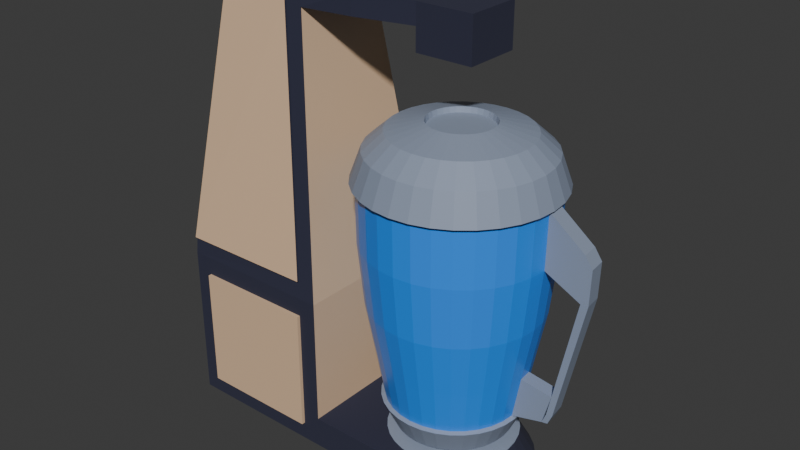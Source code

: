 # Source: mikser.blend  (saved by Blender 4.3.34; exported with 4.5.12 LTS)
import bpy
from mathutils import Matrix  # noqa: F401  (used for matrix-valued properties, if any)

bpy.ops.wm.read_factory_settings(use_empty=True)
scene = bpy.context.scene
scene.name = 'Scene'

# ---- collections
col_collection = bpy.data.collections.new('Collection'); scene.collection.children.link(col_collection)

# ---- materials (node trees are filled in below, after node groups)
mat_material = bpy.data.materials.new('Material')
mat_material.alpha_threshold = 0.0
mat_material.roughness = 0.5
mat_material.line_color = (0.0, 0.0, 0.0, 1.0)
mat_2b2d42 = bpy.data.materials.new('2b2d42')
mat_8d99ae = bpy.data.materials.new('8d99ae')
mat_e3c09d = bpy.data.materials.new('#e3c09d')
mat_298ffe = bpy.data.materials.new('298ffe')

# ---- material node trees
mat_material.use_nodes = True; mat_material.node_tree.nodes.clear()
_N = mat_material.node_tree.nodes; _L = mat_material.node_tree.links
n0 = _N.new('ShaderNodeOutputMaterial'); n0.name = 'Material Output'; n0.location = (300, 300)
n1 = _N.new('ShaderNodeBsdfPrincipled'); n1.name = 'Principled BSDF'; n1.location = (10, 300)
n1.inputs[3].default_value = 1.45
_L.new(n1.outputs[0], n0.inputs[0])
n0.is_active_output = True
mat_2b2d42.use_nodes = True; mat_2b2d42.node_tree.nodes.clear()
_N = mat_2b2d42.node_tree.nodes; _L = mat_2b2d42.node_tree.links
n0 = _N.new('ShaderNodeBsdfPrincipled'); n0.name = 'Principled BSDF'; n0.location = (10, 300)
n0.inputs[0].default_value = (0.02416, 0.02624, 0.05448, 1.0)
n0.inputs[2].default_value = 1.0
n1 = _N.new('ShaderNodeOutputMaterial'); n1.name = 'Material Output'; n1.location = (300, 300)
_L.new(n0.outputs[0], n1.inputs[0])
n1.is_active_output = True
mat_8d99ae.use_nodes = True; mat_8d99ae.node_tree.nodes.clear()
_N = mat_8d99ae.node_tree.nodes; _L = mat_8d99ae.node_tree.links
n0 = _N.new('ShaderNodeBsdfPrincipled'); n0.name = 'Principled BSDF'; n0.location = (10, 300)
n0.inputs[0].default_value = (0.2664, 0.3185, 0.4233, 1.0)
n1 = _N.new('ShaderNodeOutputMaterial'); n1.name = 'Material Output'; n1.location = (300, 300)
_L.new(n0.outputs[0], n1.inputs[0])
n1.is_active_output = True
mat_e3c09d.use_nodes = True; mat_e3c09d.node_tree.nodes.clear()
_N = mat_e3c09d.node_tree.nodes; _L = mat_e3c09d.node_tree.links
n0 = _N.new('ShaderNodeBsdfPrincipled'); n0.name = 'Principled BSDF'; n0.location = (10, 300)
n0.inputs[0].default_value = (0.7681, 0.5271, 0.3372, 1.0)
n1 = _N.new('ShaderNodeOutputMaterial'); n1.name = 'Material Output'; n1.location = (300, 300)
_L.new(n0.outputs[0], n1.inputs[0])
n1.is_active_output = True
mat_298ffe.use_nodes = True; mat_298ffe.node_tree.nodes.clear()
_N = mat_298ffe.node_tree.nodes; _L = mat_298ffe.node_tree.links
n0 = _N.new('ShaderNodeBsdfPrincipled'); n0.name = 'Principled BSDF'; n0.location = (10, 300)
n0.inputs[0].default_value = (0.02217, 0.2747, 0.9911, 1.0)
n0.inputs[2].default_value = 0.3031
n1 = _N.new('ShaderNodeOutputMaterial'); n1.name = 'Material Output'; n1.location = (300, 300)
_L.new(n0.outputs[0], n1.inputs[0])
n1.is_active_output = True

# ---- world
world_world = bpy.data.worlds.new('World'); scene.world = world_world
world_world.use_nodes = True; world_world.node_tree.nodes.clear()
_N = world_world.node_tree.nodes; _L = world_world.node_tree.links
n0 = _N.new('ShaderNodeOutputWorld'); n0.name = 'World Output'; n0.location = (300, 300)
n1 = _N.new('ShaderNodeBackground'); n1.name = 'Background'; n1.location = (10, 300)
n1.inputs[0].default_value = (0.05088, 0.05088, 0.05088, 1.0)
_L.new(n1.outputs[0], n0.inputs[0])
n0.is_active_output = True
world_world.color = (0.05088, 0.05088, 0.05088)
world_world.sun_shadow_jitter_overblur = 0.0

# ---- meshes
me_circle = bpy.data.meshes.new('Circle')
me_circle.from_pydata([(0.0, 1.0, 0.0), (-0.1951, 0.9808, 0.0), (-0.3827, 0.9239, 0.0), (-0.5556, 0.8315, 0.0), (-0.7071, 0.7071, 0.0), (-0.8315, 0.5556, 0.0), (-0.9239, 0.3827, 0.0), (-0.9808, 0.1951, 0.0), (-1.0, 0.0, 0.0), (-0.9808, -0.1951, 0.0), (-0.9239, -0.3827, 0.0), (-0.8315, -0.5556, 0.0), (-0.7071, -0.7071, 0.0), (-0.5556, -0.8315, 0.0), (-0.3827, -0.9239, 0.0), (-0.1951, -0.9808, 0.0), (0.0, -1.0, 0.0), (0.1951, -0.9808, 0.0), (0.3827, -0.9239, 0.0), (0.5556, -0.8315, 0.0), (0.7071, -0.7071, 0.0), (0.8315, -0.5556, 0.0), (0.9239, -0.3827, 0.0), (0.9808, -0.1951, 0.0), (1.0, 0.0, 0.0), (0.9808, 0.1951, 0.0), (0.9239, 0.3827, 0.0), (0.8315, 0.5556, 0.0), (0.7071, 0.7071, 0.0), (0.5556, 0.8315, 0.0), (0.3827, 0.9239, 0.0), (0.1951, 0.9808, 0.0), (-0.1534, 0.7711, 0.3681), (-2.588e-09, 0.7862, 0.3681), (-0.3009, 0.7264, 0.3681), (-0.4368, 0.6537, 0.3681), (-0.5559, 0.5559, 0.3681), (-0.6537, 0.4368, 0.3681), (-0.7264, 0.3009, 0.3681), (-0.7711, 0.1534, 0.3681), (-0.7862, 3.185e-09, 0.3681), (-0.7711, -0.1534, 0.3681), (-0.7264, -0.3009, 0.3681), (-0.6537, -0.4368, 0.3681), (-0.5559, -0.5559, 0.3681), (-0.4368, -0.6537, 0.3681), (-0.3009, -0.7264, 0.3681), (-0.1534, -0.7711, 0.3681), (-2.588e-09, -0.7862, 0.3681), (0.1534, -0.7711, 0.3681), (0.3009, -0.7264, 0.3681), (0.4368, -0.6537, 0.3681), (0.5559, -0.5559, 0.3681), (0.6537, -0.4368, 0.3681), (0.7264, -0.3009, 0.3681), (0.7711, -0.1534, 0.3681), (0.7862, 3.185e-09, 0.3681), (0.7711, 0.1534, 0.3681), (0.7264, 0.3009, 0.3681), (0.6537, 0.4368, 0.3681), (0.5559, 0.5559, 0.3681), (0.4368, 0.6537, 0.3681), (0.3009, 0.7264, 0.3681), (0.1534, 0.7711, 0.3681), (-0.1558, 0.7832, 0.3999), (-3.505e-09, 0.7986, 0.3999), (-0.3056, 0.7378, 0.3999), (-0.4437, 0.664, 0.3999), (-0.5647, 0.5647, 0.3999), (-0.664, 0.4437, 0.3999), (-0.7378, 0.3056, 0.3999), (-0.7832, 0.1558, 0.3999), (-0.7986, 3.47e-09, 0.3999), (-0.7832, -0.1558, 0.3999), (-0.7378, -0.3056, 0.3999), (-0.664, -0.4437, 0.3999), (-0.5647, -0.5647, 0.3999), (-0.4437, -0.664, 0.3999), (-0.3056, -0.7378, 0.3999), (-0.1558, -0.7832, 0.3999), (-3.505e-09, -0.7986, 0.3999), (0.1558, -0.7832, 0.3999), (0.3056, -0.7378, 0.3999), (0.4437, -0.664, 0.3999), (0.5647, -0.5647, 0.3999), (0.664, -0.4437, 0.3999), (0.7378, -0.3056, 0.3999), (0.7832, -0.1558, 0.3999), (0.7986, 3.47e-09, 0.3999), (0.7832, 0.1558, 0.3999), (0.7378, 0.3056, 0.3999), (0.664, 0.4437, 0.3999), (0.5647, 0.5647, 0.3999), (0.4437, 0.664, 0.3999), (0.3056, 0.7378, 0.3999), (0.1558, 0.7832, 0.3999), (-0.09643, 0.4848, 0.4316), (-6.573e-09, 0.4943, 0.4316), (-0.1892, 0.4567, 0.4316), (-0.2746, 0.411, 0.4316), (-0.3495, 0.3495, 0.4316), (-0.411, 0.2746, 0.4316), (-0.4567, 0.1892, 0.4316), (-0.4848, 0.09643, 0.4316), (-0.4943, 4.277e-09, 0.4316), (-0.4848, -0.09643, 0.4316), (-0.4567, -0.1892, 0.4316), (-0.411, -0.2746, 0.4316), (-0.3495, -0.3495, 0.4316), (-0.2746, -0.411, 0.4316), (-0.1892, -0.4567, 0.4316), (-0.09643, -0.4848, 0.4316), (-6.573e-09, -0.4943, 0.4316), (0.09643, -0.4848, 0.4316), (0.1892, -0.4567, 0.4316), (0.2746, -0.411, 0.4316), (0.3495, -0.3495, 0.4316), (0.411, -0.2746, 0.4316), (0.4567, -0.1892, 0.4316), (0.4848, -0.09643, 0.4316), (0.4943, 4.277e-09, 0.4316), (0.4848, 0.09643, 0.4316), (0.4567, 0.1892, 0.4316), (0.411, 0.2746, 0.4316), (0.3495, 0.3495, 0.4316), (0.2746, 0.411, 0.4316), (0.1892, 0.4567, 0.4316), (0.09643, 0.4848, 0.4316), (-0.09643, 0.4848, 0.5119), (-6.414e-09, 0.4943, 0.5119), (-0.1892, 0.4567, 0.5119), (-0.2746, 0.411, 0.5119), (-0.3495, 0.3495, 0.5119), (-0.411, 0.2746, 0.5119), (-0.4567, 0.1892, 0.5119), (-0.4848, 0.09643, 0.5119), (-0.4943, 4.277e-09, 0.5119), (-0.4848, -0.09643, 0.5119), (-0.4567, -0.1892, 0.5119), (-0.411, -0.2746, 0.5119), (-0.3495, -0.3495, 0.5119), (-0.2746, -0.411, 0.5119), (-0.1892, -0.4567, 0.5119), (-0.09643, -0.4848, 0.5119), (-6.414e-09, -0.4943, 0.5119), (0.09643, -0.4848, 0.5119), (0.1892, -0.4567, 0.5119), (0.2746, -0.411, 0.5119), (0.3495, -0.3495, 0.5119), (0.411, -0.2746, 0.5119), (0.4567, -0.1892, 0.5119), (0.4848, -0.09643, 0.5119), (0.4943, 4.277e-09, 0.5119), (0.4848, 0.09643, 0.5119), (0.4567, 0.1892, 0.5119), (0.411, 0.2746, 0.5119), (0.3495, 0.3495, 0.5119), (0.2746, 0.411, 0.5119), (0.1892, 0.4567, 0.5119), (0.09643, 0.4848, 0.5119), (-0.1308, 0.6574, 0.5671), (-5.089e-09, 0.6702, 0.5671), (-0.2565, 0.6192, 0.5671), (-0.3724, 0.5573, 0.5671), (-0.4739, 0.4739, 0.5671), (-0.5573, 0.3724, 0.5671), (-0.6192, 0.2565, 0.5671), (-0.6574, 0.1308, 0.5671), (-0.6702, 9.777e-09, 0.5671), (-0.6574, -0.1308, 0.5671), (-0.6192, -0.2565, 0.5671), (-0.5573, -0.3724, 0.5671), (-0.4739, -0.4739, 0.5671), (-0.3724, -0.5573, 0.5671), (-0.2565, -0.6192, 0.5671), (-0.1308, -0.6574, 0.5671), (-5.089e-09, -0.6702, 0.5671), (0.1308, -0.6574, 0.5671), (0.2565, -0.6192, 0.5671), (0.3724, -0.5573, 0.5671), (0.4739, -0.4739, 0.5671), (0.5573, -0.3724, 0.5671), (0.6192, -0.2565, 0.5671), (0.6574, -0.1308, 0.5671), (0.6702, 9.777e-09, 0.5671), (0.6574, 0.1308, 0.5671), (0.6192, 0.2565, 0.5671), (0.5573, 0.3724, 0.5671), (0.4739, 0.4739, 0.5671), (0.3724, 0.5573, 0.5671), (0.2565, 0.6192, 0.5671), (0.1308, 0.6574, 0.5671), (-0.1605, 0.8067, 0.8918), (-1.442e-08, 0.8225, 0.8918), (-0.3148, 0.7599, 0.8918), (-0.457, 0.6839, 0.8918), (-0.5816, 0.5816, 0.8918), (-0.6839, 0.457, 0.8918), (-0.7599, 0.3148, 0.8918), (-0.8067, 0.1605, 0.8918), (-0.8225, 1.115e-08, 0.8918), (-0.8067, -0.1605, 0.8918), (-0.7599, -0.3148, 0.8918), (-0.6839, -0.457, 0.8918), (-0.5816, -0.5816, 0.8918), (-0.457, -0.6839, 0.8918), (-0.3148, -0.7599, 0.8918), (-0.1605, -0.8067, 0.8918), (-1.442e-08, -0.8225, 0.8918), (0.1605, -0.8067, 0.8918), (0.3148, -0.7599, 0.8918), (0.457, -0.6839, 0.8918), (0.5816, -0.5816, 0.8918), (0.6839, -0.457, 0.8918), (0.7599, -0.3148, 0.8918), (0.8067, -0.1605, 0.8918), (0.8225, 1.115e-08, 0.8918), (0.8067, 0.1605, 0.8918), (0.7599, 0.3148, 0.8918), (0.6839, 0.457, 0.8918), (0.5816, 0.5816, 0.8918), (0.457, 0.6839, 0.8918), (0.3148, 0.7599, 0.8918), (0.1605, 0.8067, 0.8918), (-0.1792, 0.9008, 1.433), (2.148e-08, 0.9184, 1.433), (-0.3515, 0.8485, 1.433), (-0.5103, 0.7636, 1.433), (-0.6494, 0.6494, 1.433), (-0.7636, 0.5103, 1.433), (-0.8485, 0.3515, 1.433), (-0.9008, 0.1792, 1.433), (-0.9184, 1.419e-08, 1.433), (-0.9008, -0.1792, 1.433), (-0.8485, -0.3515, 1.433), (-0.7636, -0.5103, 1.433), (-0.6494, -0.6494, 1.433), (-0.5103, -0.7636, 1.433), (-0.3515, -0.8485, 1.433), (-0.1792, -0.9008, 1.433), (2.148e-08, -0.9184, 1.433), (0.1792, -0.9008, 1.433), (0.3515, -0.8485, 1.433), (0.5103, -0.7636, 1.433), (0.6494, -0.6494, 1.433), (0.7636, -0.5103, 1.433), (0.8485, -0.3515, 1.433), (0.9008, -0.1792, 1.433), (0.9184, 1.419e-08, 1.433), (0.9008, 0.1792, 1.433), (0.8485, 0.3515, 1.433), (0.7636, 0.5103, 1.433), (0.6494, 0.6494, 1.433), (0.5103, 0.7636, 1.433), (0.3515, 0.8485, 1.433), (0.1792, 0.9008, 1.433), (-0.222, 1.116, 3.593), (2.211e-07, 1.138, 3.593), (-0.4354, 1.051, 3.593), (-0.6321, 0.946, 3.593), (-0.8045, 0.8045, 3.593), (-0.946, 0.6321, 3.593), (-1.051, 0.4354, 3.593), (-1.116, 0.222, 3.593), (-1.138, 1.758e-08, 3.593), (-1.116, -0.222, 3.593), (-1.051, -0.4354, 3.593), (-0.946, -0.6321, 3.593), (-0.8045, -0.8045, 3.593), (-0.6321, -0.946, 3.593), (-0.4354, -1.051, 3.593), (-0.222, -1.116, 3.593), (2.211e-07, -1.138, 3.593), (0.222, -1.116, 3.593), (0.4354, -1.051, 3.593), (0.6321, -0.946, 3.593), (0.8045, -0.8045, 3.593), (0.946, -0.6321, 3.593), (1.051, -0.4354, 3.593), (1.116, -0.222, 3.593), (1.138, 1.758e-08, 3.593), (1.116, 0.222, 3.593), (1.051, 0.4354, 3.593), (0.946, 0.6321, 3.593), (0.8045, 0.8045, 3.593), (0.6321, 0.946, 3.593), (0.4354, 1.051, 3.593), (0.222, 1.116, 3.593), (-0.07445, 0.3743, 4.235), (2.192e-07, 0.3816, 4.235), (-0.146, 0.3526, 4.235), (-0.212, 0.3173, 4.235), (-0.2698, 0.2698, 4.235), (-0.3173, 0.212, 4.235), (-0.3526, 0.146, 4.235), (-0.3743, 0.07445, 4.235), (-0.3816, 1.398e-08, 4.235), (-0.3743, -0.07445, 4.235), (-0.3526, -0.146, 4.235), (-0.3173, -0.212, 4.235), (-0.2698, -0.2698, 4.235), (-0.212, -0.3173, 4.235), (-0.146, -0.3526, 4.235), (-0.07445, -0.3743, 4.235), (2.192e-07, -0.3816, 4.235), (0.07445, -0.3743, 4.235), (0.146, -0.3526, 4.235), (0.212, -0.3173, 4.235), (0.2698, -0.2698, 4.235), (0.3173, -0.212, 4.235), (0.3526, -0.146, 4.235), (0.3743, -0.07445, 4.235), (0.3816, 1.398e-08, 4.235), (0.3743, 0.07445, 4.235), (0.3526, 0.146, 4.235), (0.3173, 0.212, 4.235), (0.2698, 0.2698, 4.235), (0.212, 0.3173, 4.235), (0.146, 0.3526, 4.235), (0.07445, 0.3743, 4.235), (-0.9684, 0.4011, 2.132), (-1.04, 0.4307, 2.894), (-0.9358, 0.6253, 2.894), (-0.8715, 0.5823, 2.132), (0.7412, -0.7412, 2.132), (0.7958, -0.7958, 2.894), (0.6253, -0.9358, 2.894), (0.5823, -0.8715, 2.132), (-1.028, 0.2045, 2.132), (-1.104, 0.2196, 2.894), (0.8715, -0.5823, 2.132), (0.9358, -0.6253, 2.894), (-1.048, 1.71e-08, 2.132), (-1.125, 1.829e-08, 2.894), (0.9684, -0.4011, 2.132), (1.04, -0.4307, 2.894), (-1.028, -0.2045, 2.132), (-1.104, -0.2196, 2.894), (1.028, -0.2045, 2.132), (1.104, -0.2196, 2.894), (-0.9684, -0.4011, 2.132), (-1.04, -0.4307, 2.894), (1.048, 1.71e-08, 2.132), (1.125, 1.829e-08, 2.894), (-0.8715, -0.5823, 2.132), (-0.9358, -0.6253, 2.894), (1.028, 0.2045, 2.132), (1.104, 0.2196, 2.894), (-0.7412, -0.7412, 2.132), (-0.7958, -0.7958, 2.894), (0.9684, 0.4011, 2.132), (1.04, 0.4307, 2.894), (-0.5823, -0.8715, 2.132), (-0.6253, -0.9358, 2.894), (0.8715, 0.5823, 2.132), (0.9358, 0.6253, 2.894), (-0.4011, -0.9684, 2.132), (-0.4307, -1.04, 2.894), (-0.2045, 1.028, 2.132), (-0.2196, 1.104, 2.894), (1.557e-07, 1.125, 2.894), (8.533e-08, 1.048, 2.132), (0.7412, 0.7412, 2.132), (0.7958, 0.7958, 2.894), (-0.2045, -1.028, 2.132), (-0.2196, -1.104, 2.894), (-0.4011, 0.9684, 2.132), (-0.4307, 1.04, 2.894), (0.5823, 0.8715, 2.132), (0.6253, 0.9358, 2.894), (8.533e-08, -1.048, 2.132), (1.557e-07, -1.125, 2.894), (-0.5823, 0.8715, 2.132), (-0.6253, 0.9358, 2.894), (0.4011, 0.9684, 2.132), (0.4307, 1.04, 2.894), (0.2045, -1.028, 2.132), (0.2196, -1.104, 2.894), (-0.7412, 0.7412, 2.132), (-0.7958, 0.7958, 2.894), (0.2045, 1.028, 2.132), (0.2196, 1.104, 2.894), (0.4011, -0.9684, 2.132), (0.4307, -1.04, 2.894), (-3.062, -1.0, 0.2332), (-3.264, -0.8324, 2.353), (-3.295, 0.8053, 0.1958), (-3.264, 0.8324, 2.353), (-1.527, -1.0, 0.2332), (-1.54, -0.9735, 2.217), (-1.5, 1.0, 0.2061), (-1.54, 0.9735, 2.217), (0.002323, -1.0, 0.001092), (0.002323, 1.0, 0.001092), (0.002323, -1.0, 0.001092), (0.002323, 1.0, 0.001092), (-1.295, -1.0, 0.399), (-1.295, 1.0, 0.399), (0.002323, -1.0, 0.399), (0.002323, 1.0, 0.399), (-2.886, -0.4552, 5.229), (-2.886, 0.4552, 5.229), (-1.926, 0.5874, 5.365), (-1.926, -0.5874, 5.365), (-2.855, -0.5609, 5.581), (-2.855, 0.5609, 5.581), (0.3591, 0.349, 5.581), (0.3591, -0.349, 5.581), (-1.704, 0.6016, 5.324), (-1.704, -0.6016, 5.324), (0.3591, 0.349, 5.324), (0.3591, -0.349, 5.324), (-0.344, -0.349, 5.581), (-1.063, -0.5186, 5.581), (-1.063, 0.5186, 5.581), (-0.344, 0.349, 5.581), (-0.344, -0.349, 5.324), (-1.063, -0.5186, 5.324), (-1.063, 0.5186, 5.324), (-0.344, 0.349, 5.324), (0.3591, 0.349, 5.046), (0.3591, -0.349, 5.046), (-0.344, 0.349, 5.046), (-0.344, -0.349, 5.046), (0.1696, 0.8526, 0.8699), (0.3327, 0.8031, 0.8699), (0.4829, 0.7228, 0.8699), (0.6147, 0.6147, 0.8699), (0.7228, 0.4829, 0.8699), (0.8031, 0.3327, 0.8699), (0.8526, 0.1696, 0.8699), (0.8693, 1.115e-08, 0.8699), (0.8526, -0.1696, 0.8699), (0.8031, -0.3327, 0.8699), (0.7228, -0.4829, 0.8699), (0.6147, -0.6147, 0.8699), (0.4829, -0.7228, 0.8699), (0.3327, -0.8031, 0.8699), (0.1696, -0.8526, 0.8699), (-1.442e-08, -0.8693, 0.8699), (-0.1696, -0.8526, 0.8699), (-0.3327, -0.8031, 0.8699), (-0.4829, -0.7228, 0.8699), (-0.6147, -0.6147, 0.8699), (-0.7228, -0.4829, 0.8699), (-0.8031, -0.3327, 0.8699), (-0.8526, -0.1696, 0.8699), (-0.8693, 1.115e-08, 0.8699), (-0.8526, 0.1696, 0.8699), (-0.8031, 0.3327, 0.8699), (-0.7228, 0.4829, 0.8699), (-0.6147, 0.6147, 0.8699), (-0.4829, 0.7228, 0.8699), (-0.3327, 0.8031, 0.8699), (-1.442e-08, 0.8693, 0.8699), (-0.1696, 0.8526, 0.8699), (0.1399, 0.7032, 0.5452), (0.2744, 0.6624, 0.5452), (0.3983, 0.5961, 0.5452), (0.507, 0.507, 0.5452), (0.5961, 0.3983, 0.5452), (0.6624, 0.2744, 0.5452), (0.7032, 0.1399, 0.5452), (0.717, 9.777e-09, 0.5452), (0.7032, -0.1399, 0.5452), (0.6624, -0.2744, 0.5452), (0.5961, -0.3983, 0.5452), (0.507, -0.507, 0.5452), (0.3983, -0.5961, 0.5452), (0.2744, -0.6624, 0.5452), (0.1399, -0.7032, 0.5452), (-5.089e-09, -0.717, 0.5452), (-0.1399, -0.7032, 0.5452), (-0.2744, -0.6624, 0.5452), (-0.3983, -0.5961, 0.5452), (-0.507, -0.507, 0.5452), (-0.5961, -0.3983, 0.5452), (-0.6624, -0.2744, 0.5452), (-0.7032, -0.1399, 0.5452), (-0.717, 9.777e-09, 0.5452), (-0.7032, 0.1399, 0.5452), (-0.6624, 0.2744, 0.5452), (-0.5961, 0.3983, 0.5452), (-0.507, 0.507, 0.5452), (-0.3983, 0.5961, 0.5452), (-0.2744, 0.6624, 0.5452), (-5.089e-09, 0.717, 0.5452), (-0.1399, 0.7032, 0.5452), (-0.2342, 1.177, 3.616), (2.208e-07, 1.2, 3.616), (-0.4593, 1.109, 3.616), (-0.6668, 0.998, 3.616), (-0.8487, 0.8487, 3.616), (-0.998, 0.6668, 3.616), (-1.109, 0.4593, 3.616), (-1.177, 0.2342, 3.616), (-1.2, 1.693e-08, 3.616), (-1.177, -0.2342, 3.616), (-1.109, -0.4593, 3.616), (-0.998, -0.6668, 3.616), (-0.8487, -0.8487, 3.616), (-0.6668, -0.998, 3.616), (-0.4593, -1.109, 3.616), (-0.2342, -1.177, 3.616), (2.208e-07, -1.2, 3.616), (0.2342, -1.177, 3.616), (0.4593, -1.109, 3.616), (0.6668, -0.998, 3.616), (0.8487, -0.8487, 3.616), (0.998, -0.6668, 3.616), (1.109, -0.4593, 3.616), (1.177, -0.2342, 3.616), (1.2, 1.693e-08, 3.616), (1.177, 0.2342, 3.616), (1.109, 0.4593, 3.616), (0.998, 0.6668, 3.616), (0.8487, 0.8487, 3.616), (0.6668, 0.998, 3.616), (0.4593, 1.109, 3.616), (0.2342, 1.177, 3.616), (-0.07752, 0.3897, 4.3), (2.192e-07, 0.3974, 4.3), (-0.1521, 0.3671, 4.3), (-0.2208, 0.3304, 4.3), (-0.281, 0.281, 4.3), (-0.3304, 0.2208, 4.3), (-0.3671, 0.1521, 4.3), (-0.3897, 0.07752, 4.3), (-0.3974, 1.383e-08, 4.3), (-0.3897, -0.07752, 4.3), (-0.3671, -0.1521, 4.3), (-0.3304, -0.2208, 4.3), (-0.281, -0.281, 4.3), (-0.2208, -0.3304, 4.3), (-0.1521, -0.3671, 4.3), (-0.07752, -0.3897, 4.3), (2.192e-07, -0.3974, 4.3), (0.07752, -0.3897, 4.3), (0.1521, -0.3671, 4.3), (0.2208, -0.3304, 4.3), (0.281, -0.281, 4.3), (0.3304, -0.2208, 4.3), (0.3671, -0.1521, 4.3), (0.3897, -0.07752, 4.3), (0.3974, 1.383e-08, 4.3), (0.3897, 0.07752, 4.3), (0.3671, 0.1521, 4.3), (0.3304, 0.2208, 4.3), (0.281, 0.281, 4.3), (0.2208, 0.3304, 4.3), (0.1521, 0.3671, 4.3), (0.07752, 0.3897, 4.3), (-0.2087, 1.049, 3.976), (-0.1621, 0.8151, 4.191), (2.013e-07, 0.8311, 4.191), (2.025e-07, 1.07, 3.976), (-0.4094, 0.9884, 3.976), (-0.3181, 0.7678, 4.191), (-0.5944, 0.8896, 3.976), (-0.4617, 0.691, 4.191), (-0.7565, 0.7565, 3.976), (-0.5877, 0.5877, 4.191), (-0.8896, 0.5944, 3.976), (-0.691, 0.4617, 4.191), (-0.9884, 0.4094, 3.976), (-0.7678, 0.3181, 4.191), (-1.049, 0.2087, 3.976), (-0.8151, 0.1621, 4.191), (-1.07, 1.525e-08, 3.976), (-0.8311, 1.456e-08, 4.191), (-1.049, -0.2087, 3.976), (-0.8151, -0.1621, 4.191), (-0.9884, -0.4094, 3.976), (-0.7678, -0.3181, 4.191), (-0.8896, -0.5944, 3.976), (-0.691, -0.4617, 4.191), (-0.7565, -0.7565, 3.976), (-0.5877, -0.5877, 4.191), (-0.5944, -0.8896, 3.976), (-0.4617, -0.691, 4.191), (-0.4094, -0.9884, 3.976), (-0.3181, -0.7678, 4.191), (-0.2087, -1.049, 3.976), (-0.1621, -0.8151, 4.191), (2.025e-07, -1.07, 3.976), (2.014e-07, -0.8311, 4.191), (0.2087, -1.049, 3.976), (0.1621, -0.8151, 4.191), (0.4094, -0.9884, 3.976), (0.3181, -0.7678, 4.191), (0.5944, -0.8896, 3.976), (0.4617, -0.691, 4.191), (0.7565, -0.7565, 3.976), (0.5877, -0.5877, 4.191), (0.8896, -0.5944, 3.976), (0.691, -0.4617, 4.191), (0.9884, -0.4094, 3.976), (0.7678, -0.3181, 4.191), (1.049, -0.2087, 3.976), (0.8151, -0.1621, 4.191), (1.07, 1.558e-08, 3.976), (0.8311, 1.468e-08, 4.191), (1.049, 0.2087, 3.976), (0.8151, 0.1621, 4.191), (0.9884, 0.4094, 3.976), (0.7678, 0.3181, 4.191), (0.8896, 0.5944, 3.976), (0.691, 0.4617, 4.191), (0.7565, 0.7565, 3.976), (0.5877, 0.5877, 4.191), (0.5944, 0.8896, 3.976), (0.4617, 0.691, 4.191), (0.4094, 0.9884, 3.976), (0.3181, 0.7678, 4.191), (0.2087, 1.049, 3.976), (0.1621, 0.8151, 4.191), (1.546, 0.2643, 3.217), (1.568, 0.04238, 3.217), (1.556, 0.04238, 2.635), (1.534, 0.2619, 2.635), (1.637, 0.2733, 3.072), (1.659, 0.05134, 3.072), (1.647, 0.05134, 2.634), (1.625, 0.2709, 2.634), (1.179, 0.1971, 0.9591), (1.195, 0.03666, 0.9591), (1.28, 0.2156, 1.343), (1.298, 0.03829, 1.343), (1.246, 0.03748, 1.084), (1.243, 0.2678, 0.962), (1.265, 0.0482, 0.962), (1.349, 0.03911, 1.601), (1.401, 0.03993, 1.86), (1.453, 0.04074, 2.118), (1.504, 0.04156, 2.377), (1.571, 0.2704, 2.376), (1.516, 0.27, 2.118), (1.461, 0.2696, 1.86), (1.407, 0.2691, 1.602), (1.352, 0.2687, 1.344), (1.298, 0.2682, 1.087), (1.32, 0.04865, 1.087), (1.374, 0.0491, 1.344), (1.429, 0.04954, 1.602), (1.483, 0.04999, 1.86), (1.538, 0.05044, 2.118), (1.592, 0.05089, 2.376), (1.483, 0.2527, 2.377), (1.433, 0.2434, 2.118), (1.382, 0.2342, 1.86), (1.331, 0.2249, 1.601), (1.23, 0.2064, 1.084), (-3.062, -1.0, 1.769), (-3.295, 0.8053, 1.806), (-1.5, 1.0, 1.796), (-1.527, -1.0, 1.769), (-2.855, -0.5609, 5.581), (-2.855, 0.5609, 5.581), (-1.734, 0.5609, 5.581), (-1.734, -0.5609, 5.581), (-3.281, -0.9867, 2.218), (-2.869, -0.5742, 5.364), (-2.869, 0.5742, 5.364), (-3.281, 0.9867, 2.218), (-3.217, -0.8324, 2.347), (-2.84, -0.4552, 5.223), (-2.84, 0.4552, 5.223), (-3.217, 0.8324, 2.347), (-3.281, -1.015, 2.222), (-2.869, -0.6022, 5.367), (-1.54, -1.002, 2.22), (-1.926, -0.6153, 5.369), (-2.869, 0.606, 5.368), (-3.281, 1.018, 2.223), (-1.54, 1.005, 2.221), (-1.926, 0.6191, 5.369), (-3.295, -0.8053, 0.1958), (-3.295, -0.8053, 1.806), (-1.295, -1.0, 2.001), (-1.295, -1.0, 0.001092), (-3.09, 1.0, 0.2061), (-3.295, -1.0, 0.001092), (-3.295, -1.0, 2.001), (-3.09, 1.0, 1.796), (-3.295, 1.0, 2.001), (-3.295, 1.0, 0.001092), (-1.295, 1.0, 2.001), (-1.295, 1.0, 0.001092), (-3.062, -1.045, 0.2332), (-3.062, -1.045, 1.769), (-1.527, -1.045, 1.769), (-1.527, -1.045, 0.2332), (-3.34, 0.8053, 0.1958), (-3.34, -0.8053, 0.1958), (-3.34, -0.8053, 1.806), (-3.34, 0.8053, 1.806), (-3.09, 1.045, 1.796), (-3.09, 1.045, 0.2061), (-1.5, 1.045, 0.2061), (-1.5, 1.045, 1.796)], [], [(1, 0, 31, 30, 29, 28, 27, 26, 25, 24, 23, 22, 21, 20, 19, 18, 17, 16, 15, 14, 13, 12, 11, 10, 9, 8, 7, 6, 5, 4, 3, 2), (57, 58, 90, 89), (30, 31, 63, 62), (17, 18, 50, 49), (4, 5, 37, 36), (31, 0, 33, 63), (18, 19, 51, 50), (5, 6, 38, 37), (19, 20, 52, 51), (6, 7, 39, 38), (20, 21, 53, 52), (7, 8, 40, 39), (21, 22, 54, 53), (8, 9, 41, 40), (22, 23, 55, 54), (9, 10, 42, 41), (23, 24, 56, 55), (10, 11, 43, 42), (24, 25, 57, 56), (11, 12, 44, 43), (25, 26, 58, 57), (12, 13, 45, 44), (26, 27, 59, 58), (13, 14, 46, 45), (0, 1, 32, 33), (27, 28, 60, 59), (14, 15, 47, 46), (1, 2, 34, 32), (28, 29, 61, 60), (15, 16, 48, 47), (2, 3, 35, 34), (29, 30, 62, 61), (16, 17, 49, 48), (3, 4, 36, 35), (64, 66, 98, 96), (44, 45, 77, 76), (58, 59, 91, 90), (45, 46, 78, 77), (33, 32, 64, 65), (59, 60, 92, 91), (46, 47, 79, 78), (32, 34, 66, 64), (60, 61, 93, 92), (47, 48, 80, 79), (34, 35, 67, 66), (61, 62, 94, 93), (48, 49, 81, 80), (35, 36, 68, 67), (62, 63, 95, 94), (49, 50, 82, 81), (36, 37, 69, 68), (63, 33, 65, 95), (50, 51, 83, 82), (37, 38, 70, 69), (51, 52, 84, 83), (38, 39, 71, 70), (52, 53, 85, 84), (39, 40, 72, 71), (53, 54, 86, 85), (40, 41, 73, 72), (54, 55, 87, 86), (41, 42, 74, 73), (55, 56, 88, 87), (42, 43, 75, 74), (56, 57, 89, 88), (43, 44, 76, 75), (100, 101, 133, 132), (92, 93, 125, 124), (79, 80, 112, 111), (66, 67, 99, 98), (93, 94, 126, 125), (80, 81, 113, 112), (67, 68, 100, 99), (94, 95, 127, 126), (81, 82, 114, 113), (68, 69, 101, 100), (95, 65, 97, 127), (82, 83, 115, 114), (69, 70, 102, 101), (83, 84, 116, 115), (70, 71, 103, 102), (84, 85, 117, 116), (71, 72, 104, 103), (85, 86, 118, 117), (72, 73, 105, 104), (86, 87, 119, 118), (73, 74, 106, 105), (87, 88, 120, 119), (74, 75, 107, 106), (88, 89, 121, 120), (75, 76, 108, 107), (89, 90, 122, 121), (76, 77, 109, 108), (90, 91, 123, 122), (77, 78, 110, 109), (65, 64, 96, 97), (91, 92, 124, 123), (78, 79, 111, 110), (135, 136, 168, 167), (127, 97, 129, 159), (114, 115, 147, 146), (101, 102, 134, 133), (115, 116, 148, 147), (102, 103, 135, 134), (116, 117, 149, 148), (103, 104, 136, 135), (117, 118, 150, 149), (104, 105, 137, 136), (118, 119, 151, 150), (105, 106, 138, 137), (119, 120, 152, 151), (106, 107, 139, 138), (120, 121, 153, 152), (107, 108, 140, 139), (121, 122, 154, 153), (108, 109, 141, 140), (122, 123, 155, 154), (109, 110, 142, 141), (97, 96, 128, 129), (123, 124, 156, 155), (110, 111, 143, 142), (96, 98, 130, 128), (124, 125, 157, 156), (111, 112, 144, 143), (98, 99, 131, 130), (125, 126, 158, 157), (112, 113, 145, 144), (99, 100, 132, 131), (126, 127, 159, 158), (113, 114, 146, 145), (218, 217, 430, 429), (149, 150, 182, 181), (136, 137, 169, 168), (150, 151, 183, 182), (137, 138, 170, 169), (151, 152, 184, 183), (138, 139, 171, 170), (152, 153, 185, 184), (139, 140, 172, 171), (153, 154, 186, 185), (140, 141, 173, 172), (154, 155, 187, 186), (141, 142, 174, 173), (129, 128, 160, 161), (155, 156, 188, 187), (142, 143, 175, 174), (128, 130, 162, 160), (156, 157, 189, 188), (143, 144, 176, 175), (130, 131, 163, 162), (157, 158, 190, 189), (144, 145, 177, 176), (131, 132, 164, 163), (158, 159, 191, 190), (145, 146, 178, 177), (132, 133, 165, 164), (159, 129, 161, 191), (146, 147, 179, 178), (133, 134, 166, 165), (147, 148, 180, 179), (134, 135, 167, 166), (148, 149, 181, 180), (205, 206, 238, 237), (170, 171, 476, 477), (217, 216, 431, 430), (169, 170, 477, 478), (216, 215, 432, 431), (168, 169, 478, 479), (215, 214, 433, 432), (167, 168, 479, 480), (214, 213, 434, 433), (166, 167, 480, 481), (213, 212, 435, 434), (165, 166, 481, 482), (191, 161, 486, 456), (212, 211, 436, 435), (164, 165, 482, 483), (190, 191, 456, 457), (211, 210, 437, 436), (163, 164, 483, 484), (189, 190, 457, 458), (210, 209, 438, 437), (162, 163, 484, 485), (188, 189, 458, 459), (209, 208, 439, 438), (160, 162, 485, 487), (187, 188, 459, 460), (208, 207, 440, 439), (161, 160, 487, 486), (186, 187, 460, 461), (207, 206, 441, 440), (185, 186, 461, 462), (206, 205, 442, 441), (184, 185, 462, 463), (322, 321, 262, 261), (193, 192, 224, 225), (219, 220, 252, 251), (206, 207, 239, 238), (192, 194, 226, 224), (220, 221, 253, 252), (207, 208, 240, 239), (194, 195, 227, 226), (221, 222, 254, 253), (208, 209, 241, 240), (195, 196, 228, 227), (222, 223, 255, 254), (209, 210, 242, 241), (196, 197, 229, 228), (223, 193, 225, 255), (210, 211, 243, 242), (197, 198, 230, 229), (211, 212, 244, 243), (198, 199, 231, 230), (212, 213, 245, 244), (199, 200, 232, 231), (213, 214, 246, 245), (200, 201, 233, 232), (214, 215, 247, 246), (201, 202, 234, 233), (215, 216, 248, 247), (202, 203, 235, 234), (216, 217, 624, 625), (203, 204, 236, 235), (217, 218, 250, 249), (204, 205, 237, 236), (218, 219, 251, 250), (464, 463, 431, 432), (326, 325, 276, 275), (321, 329, 263, 262), (325, 331, 277, 276), (329, 333, 264, 263), (331, 335, 278, 277), (333, 337, 265, 264), (335, 339, 279, 278), (337, 341, 266, 265), (339, 343, 280, 279), (341, 345, 267, 266), (281, 280, 617, 616), (345, 349, 268, 267), (347, 351, 282, 281), (349, 353, 269, 268), (351, 355, 283, 282), (353, 357, 270, 269), (360, 359, 256, 257), (355, 363, 284, 283), (357, 365, 271, 270), (359, 367, 258, 256), (363, 369, 285, 284), (365, 371, 272, 271), (367, 373, 259, 258), (369, 375, 286, 285), (371, 377, 273, 272), (373, 379, 260, 259), (375, 381, 287, 286), (377, 383, 274, 273), (379, 322, 261, 260), (381, 360, 257, 287), (383, 326, 275, 274), (478, 477, 445, 446), (465, 464, 432, 433), (479, 478, 446, 447), (466, 465, 433, 434), (480, 479, 447, 448), (467, 466, 434, 435), (481, 480, 448, 449), (468, 467, 435, 436), (482, 481, 449, 450), (469, 468, 436, 437), (456, 486, 454, 424), (483, 482, 450, 451), (470, 469, 437, 438), (457, 456, 424, 425), (484, 483, 451, 452), (471, 470, 438, 439), (458, 457, 425, 426), (485, 484, 452, 453), (472, 471, 439, 440), (459, 458, 426, 427), (487, 485, 453, 455), (473, 472, 440, 441), (460, 459, 427, 428), (486, 487, 455, 454), (474, 473, 441, 442), (461, 460, 428, 429), (475, 474, 442, 443), (462, 461, 429, 430), (476, 475, 443, 444), (463, 462, 430, 431), (477, 476, 444, 445), (271, 272, 504, 503), (292, 291, 523, 524), (318, 317, 549, 550), (270, 271, 503, 502), (291, 290, 522, 523), (317, 316, 548, 549), (269, 270, 502, 501), (290, 288, 520, 522), (316, 315, 547, 548), (268, 269, 501, 500), (288, 289, 521, 520), (315, 314, 546, 547), (267, 268, 500, 499), (314, 313, 545, 546), (266, 267, 499, 498), (313, 312, 544, 545), (265, 266, 498, 497), (312, 311, 543, 544), (264, 265, 497, 496), (311, 310, 542, 543), (263, 264, 496, 495), (310, 309, 541, 542), (262, 263, 495, 494), (309, 308, 540, 541), (261, 262, 494, 493), (287, 257, 489, 519), (308, 307, 539, 540), (260, 261, 493, 492), (286, 287, 519, 518), (307, 306, 538, 539), (259, 260, 492, 491), (242, 243, 327, 382), (382, 327, 326, 383), (255, 225, 361, 380), (380, 361, 360, 381), (228, 229, 323, 378), (378, 323, 322, 379), (241, 242, 382, 376), (376, 382, 383, 377), (254, 255, 380, 374), (374, 380, 381, 375), (227, 228, 378, 372), (372, 378, 379, 373), (240, 241, 376, 370), (370, 376, 377, 371), (253, 254, 374, 368), (368, 374, 375, 369), (226, 227, 372, 366), (366, 372, 373, 367), (239, 240, 370, 364), (364, 370, 371, 365), (252, 253, 368, 362), (362, 368, 369, 363), (224, 226, 366, 358), (358, 366, 367, 359), (238, 239, 364, 356), (356, 364, 365, 357), (251, 252, 362, 354), (354, 362, 363, 355), (225, 224, 358, 361), (361, 358, 359, 360), (237, 238, 356, 352), (352, 356, 357, 353), (250, 251, 354, 350), (350, 354, 355, 351), (236, 237, 352, 348), (348, 352, 353, 349), (249, 250, 350, 346), (346, 350, 351, 347), (235, 236, 348, 344), (344, 348, 349, 345), (248, 249, 346, 342), (342, 346, 347, 343), (234, 235, 344, 340), (340, 344, 345, 341), (247, 248, 342, 338), (338, 342, 343, 339), (233, 234, 340, 336), (336, 340, 341, 337), (246, 247, 338, 334), (334, 338, 339, 335), (232, 233, 336, 332), (332, 336, 337, 333), (245, 246, 334, 330), (330, 334, 335, 331), (231, 232, 332, 328), (328, 332, 333, 329), (244, 245, 330, 324), (324, 330, 331, 325), (230, 231, 328, 320), (320, 328, 329, 321), (243, 244, 324, 327), (327, 324, 325, 326), (229, 230, 320, 323), (323, 320, 321, 322), (652, 384, 688, 689), (390, 680, 697, 698), (687, 686, 678, 679), (677, 653, 695, 694), (685, 687, 679, 681), (400, 401, 666, 665), (394, 398, 396, 679), (392, 393, 395, 394), (396, 398, 399, 397), (687, 397, 399, 395), (393, 399, 398, 392), (656, 659, 404), (661, 660, 668, 669), (391, 663, 673, 674), (678, 686, 658, 659), (658, 405, 404, 659), (658, 657, 405), (414, 658, 659, 413), (657, 656, 404, 405), (406, 407, 411, 410), (419, 410, 420, 422), (659, 658, 408, 409), (413, 659, 409, 417), (415, 406, 410, 419), (658, 414, 418, 408), (414, 415, 419, 418), (407, 412, 416, 411), (412, 413, 417, 416), (409, 408, 418, 417), (417, 418, 419, 416), (423, 422, 420, 421), (410, 411, 421, 420), (411, 416, 423, 421), (416, 419, 422, 423), (412, 415, 414, 413), (406, 415, 412, 407), (285, 286, 518, 517), (306, 305, 537, 538), (258, 259, 491, 490), (284, 285, 517, 516), (305, 304, 536, 537), (256, 258, 490, 488), (283, 284, 516, 515), (304, 303, 535, 536), (257, 256, 488, 489), (282, 283, 515, 514), (303, 302, 534, 535), (281, 282, 514, 513), (302, 301, 533, 534), (280, 281, 513, 512), (301, 300, 532, 533), (279, 280, 512, 511), (300, 299, 531, 532), (278, 279, 511, 510), (299, 298, 530, 531), (277, 278, 510, 509), (298, 297, 529, 530), (276, 277, 509, 508), (297, 296, 528, 529), (275, 276, 508, 507), (296, 295, 527, 528), (274, 275, 507, 506), (295, 294, 526, 527), (273, 274, 506, 505), (294, 293, 525, 526), (289, 319, 551, 521), (272, 273, 505, 504), (293, 292, 524, 525), (319, 318, 550, 551), (571, 573, 530, 529), (577, 579, 533, 532), (599, 601, 544, 543), (573, 575, 531, 530), (601, 603, 545, 544), (499, 500, 576, 574), (603, 605, 546, 545), (575, 577, 532, 531), (605, 607, 547, 546), (579, 581, 534, 533), (607, 609, 548, 547), (581, 583, 535, 534), (553, 557, 522, 520), (609, 611, 549, 548), (583, 585, 536, 535), (615, 554, 521, 551), (611, 613, 550, 549), (585, 587, 537, 536), (559, 561, 524, 523), (613, 615, 551, 550), (587, 589, 538, 537), (561, 563, 525, 524), (589, 591, 539, 538), (563, 565, 526, 525), (557, 559, 523, 522), (591, 593, 540, 539), (565, 567, 527, 526), (593, 595, 541, 540), (567, 569, 528, 527), (595, 597, 542, 541), (569, 571, 529, 528), (597, 599, 543, 542), (513, 514, 604, 602), (500, 501, 578, 576), (514, 515, 606, 604), (501, 502, 580, 578), (489, 488, 552, 555), (515, 516, 608, 606), (502, 503, 582, 580), (488, 490, 556, 552), (516, 517, 610, 608), (503, 504, 584, 582), (490, 491, 558, 556), (517, 518, 612, 610), (504, 505, 586, 584), (491, 492, 560, 558), (518, 519, 614, 612), (505, 506, 588, 586), (492, 493, 562, 560), (519, 489, 555, 614), (506, 507, 590, 588), (493, 494, 564, 562), (507, 508, 592, 590), (494, 495, 566, 564), (508, 509, 594, 592), (495, 496, 568, 566), (509, 510, 596, 594), (496, 497, 570, 568), (510, 511, 598, 596), (497, 498, 572, 570), (511, 512, 600, 598), (498, 499, 574, 572), (512, 513, 602, 600), (553, 554, 555, 552), (557, 553, 552, 556), (559, 557, 556, 558), (561, 559, 558, 560), (563, 561, 560, 562), (565, 563, 562, 564), (567, 565, 564, 566), (569, 567, 566, 568), (571, 569, 568, 570), (573, 571, 570, 572), (575, 573, 572, 574), (577, 575, 574, 576), (579, 577, 576, 578), (581, 579, 578, 580), (583, 581, 580, 582), (585, 583, 582, 584), (587, 585, 584, 586), (589, 587, 586, 588), (591, 589, 588, 590), (593, 591, 590, 592), (595, 593, 592, 594), (597, 595, 594, 596), (599, 597, 596, 598), (601, 599, 598, 600), (603, 601, 600, 602), (605, 603, 602, 604), (607, 605, 604, 606), (609, 607, 606, 608), (611, 609, 608, 610), (613, 611, 610, 612), (615, 613, 612, 614), (554, 615, 614, 555), (554, 553, 520, 521), (171, 172, 475, 476), (219, 218, 429, 428), (192, 193, 454, 455), (172, 173, 474, 475), (220, 219, 428, 427), (194, 192, 455, 453), (173, 174, 473, 474), (221, 220, 427, 426), (195, 194, 453, 452), (174, 175, 472, 473), (222, 221, 426, 425), (196, 195, 452, 451), (175, 176, 471, 472), (223, 222, 425, 424), (197, 196, 451, 450), (176, 177, 470, 471), (193, 223, 424, 454), (198, 197, 450, 449), (177, 178, 469, 470), (199, 198, 449, 448), (178, 179, 468, 469), (200, 199, 448, 447), (179, 180, 467, 468), (201, 200, 447, 446), (180, 181, 466, 467), (202, 201, 446, 445), (181, 182, 465, 466), (203, 202, 445, 444), (182, 183, 464, 465), (204, 203, 444, 443), (183, 184, 463, 464), (205, 204, 443, 442), (628, 651, 624, 625), (347, 281, 616, 619), (343, 347, 619, 618), (280, 343, 618, 617), (622, 623, 620, 621), (617, 618, 622, 621), (619, 616, 620, 623), (616, 617, 621, 620), (625, 624, 626, 627), (248, 216, 625, 627), (249, 248, 627, 626), (217, 249, 626, 624), (625, 624, 629, 630), (651, 640, 629, 624), (641, 628, 625, 630), (640, 641, 630, 629), (623, 622, 646, 635), (635, 646, 645, 636), (636, 645, 644, 637), (637, 644, 643, 638), (638, 643, 642, 639), (639, 642, 641, 640), (622, 618, 634, 646), (646, 634, 633, 645), (645, 633, 632, 644), (644, 632, 631, 643), (643, 631, 627, 642), (642, 627, 628, 641), (619, 623, 635, 647), (647, 635, 636, 648), (648, 636, 637, 649), (649, 637, 638, 650), (650, 638, 639, 626), (626, 639, 640, 651), (618, 619, 647, 634), (634, 647, 648, 633), (633, 648, 649, 632), (632, 649, 650, 631), (631, 650, 626, 627), (627, 626, 651, 628), (660, 663, 684, 682), (663, 391, 686, 684), (389, 660, 682, 678), (662, 661, 656, 657), (402, 662, 657, 658), (661, 403, 659, 656), (403, 389, 678, 659), (391, 402, 658, 686), (400, 385, 660, 661), (387, 401, 662, 663), (385, 387, 663, 660), (401, 400, 661, 662), (667, 664, 665, 666), (401, 387, 667, 666), (387, 385, 664, 667), (385, 400, 665, 664), (668, 670, 671, 669), (389, 403, 671, 670), (660, 389, 670, 668), (403, 661, 669, 671), (674, 673, 672, 675), (662, 402, 675, 672), (663, 662, 672, 673), (402, 391, 674, 675), (384, 652, 682, 681), (655, 388, 679, 678), (388, 384, 681, 679), (652, 655, 678, 682), (676, 386, 685, 681), (677, 676, 681, 682), (653, 677, 682, 684), (386, 653, 684, 685), (683, 680, 685, 684), (680, 390, 687, 685), (654, 683, 684, 686), (390, 654, 686, 687), (693, 694, 695, 692), (697, 696, 699, 698), (691, 690, 689, 688), (653, 386, 692, 695), (683, 654, 699, 696), (388, 655, 690, 691), (386, 676, 693, 692), (654, 390, 698, 699), (384, 388, 691, 688), (676, 677, 694, 693), (680, 683, 696, 697), (655, 652, 689, 690), (393, 392, 679, 687), (288, 290, 291, 292, 293, 294, 295, 296, 297, 298, 299, 300, 301, 302, 303, 304, 305, 306, 307, 308, 309, 310, 311, 312, 313, 314, 315, 316, 317, 318, 319, 289)])
me_circle.polygons.foreach_set('material_index', [1, 2, 1, 1, 1, 1, 1, 1, 1, 1, 1, 1, 1, 1, 1, 1, 1, 1, 1, 1, 1, 1, 1, 1, 1, 1, 1, 1, 1, 1, 1, 1, 1, 1, 2, 2, 2, 2, 2, 2, 2, 2, 2, 2, 2, 2, 2, 2, 2, 2, 2, 2, 2, 2, 2, 2, 2, 2, 2, 2, 2, 2, 2, 2, 2, 2, 1, 2, 2, 2, 2, 2, 2, 2, 2, 2, 2, 2, 2, 2, 2, 2, 2, 2, 2, 2, 2, 2, 2, 2, 2, 2, 2, 2, 2, 2, 2, 2, 2, 1, 1, 1, 1, 1, 1, 1, 1, 1, 1, 1, 1, 1, 1, 1, 1, 1, 1, 1, 1, 1, 1, 1, 1, 1, 1, 1, 1, 1, 1, 1, 2, 2, 2, 2, 2, 2, 2, 2, 2, 2, 2, 2, 2, 2, 2, 2, 2, 2, 2, 2, 2, 2, 2, 2, 2, 2, 2, 2, 2, 2, 2, 2, 4, 2, 2, 2, 2, 2, 2, 2, 2, 2, 2, 2, 2, 2, 2, 2, 2, 2, 2, 2, 2, 2, 2, 2, 2, 2, 2, 2, 2, 2, 2, 2, 4, 4, 4, 4, 4, 4, 4, 4, 4, 4, 4, 4, 4, 4, 4, 4, 4, 4, 4, 4, 4, 4, 4, 4, 4, 4, 4, 2, 4, 4, 4, 4, 2, 4, 4, 4, 4, 4, 4, 4, 4, 4, 4, 2, 4, 4, 4, 4, 4, 4, 4, 4, 4, 4, 4, 4, 4, 4, 4, 4, 4, 4, 4, 4, 2, 2, 2, 2, 2, 2, 2, 2, 2, 2, 2, 2, 2, 2, 2, 2, 2, 2, 2, 2, 2, 2, 2, 2, 2, 2, 2, 2, 2, 2, 2, 2, 2, 2, 2, 2, 2, 2, 2, 2, 2, 2, 2, 2, 2, 2, 2, 2, 2, 2, 2, 2, 2, 2, 2, 2, 2, 2, 2, 2, 2, 2, 4, 4, 4, 4, 4, 4, 4, 4, 4, 4, 4, 4, 4, 4, 4, 4, 4, 4, 4, 4, 4, 4, 4, 4, 4, 4, 4, 4, 4, 4, 4, 4, 4, 4, 4, 4, 4, 4, 4, 4, 4, 4, 4, 4, 4, 4, 4, 4, 4, 4, 4, 4, 4, 4, 4, 4, 4, 4, 4, 4, 4, 4, 4, 4, 3, 3, 3, 3, 1, 1, 1, 0, 1, 1, 1, 0, 3, 1, 3, 1, 0, 1, 0, 1, 1, 0, 1, 1, 1, 1, 1, 1, 1, 1, 3, 1, 1, 1, 1, 1, 2, 2, 2, 2, 2, 2, 2, 2, 2, 2, 2, 2, 2, 2, 2, 2, 2, 2, 2, 2, 2, 2, 2, 2, 2, 2, 2, 2, 2, 2, 2, 2, 2, 2, 2, 2, 2, 2, 2, 2, 2, 2, 2, 2, 2, 2, 2, 2, 2, 2, 2, 2, 2, 2, 2, 2, 2, 2, 2, 2, 2, 2, 2, 2, 2, 2, 2, 2, 2, 2, 2, 2, 2, 2, 2, 2, 2, 2, 2, 2, 2, 2, 2, 2, 2, 2, 2, 2, 2, 2, 2, 2, 2, 2, 2, 2, 2, 2, 2, 2, 2, 2, 2, 2, 2, 2, 2, 2, 2, 2, 2, 2, 2, 2, 2, 2, 2, 2, 2, 2, 2, 2, 2, 2, 2, 2, 2, 2, 2, 2, 2, 2, 2, 2, 2, 2, 2, 2, 2, 2, 2, 2, 2, 2, 2, 2, 2, 2, 2, 2, 2, 2, 2, 2, 2, 2, 2, 2, 2, 2, 2, 2, 2, 2, 2, 2, 2, 2, 2, 2, 2, 2, 2, 2, 2, 2, 2, 2, 2, 2, 2, 2, 2, 2, 2, 2, 2, 2, 2, 2, 2, 2, 2, 2, 2, 2, 2, 2, 2, 2, 2, 1, 1, 1, 1, 1, 1, 1, 1, 3, 3, 1, 1, 3, 3, 1, 3, 3, 1, 1, 1, 3, 1, 3, 1, 1, 1, 1, 1, 1, 1, 1, 1, 1, 1, 1, 1, 3, 3, 3, 3, 3, 3, 3, 3, 3, 3, 3, 3, 1, 2])
_uv = me_circle.uv_layers.new(name='UVMap')
_uv.uv.foreach_set('vector', [0.0, 0.0, 0.0, 0.0, 0.0, 0.0, 0.0, 0.0, 0.0, 0.0, 0.0, 0.0, 0.0, 0.0, 0.0, 0.0, 0.0, 0.0, 0.0, 0.0, 0.0, 0.0, 0.0, 0.0, 0.0, 0.0, 0.0, 0.0, 0.0, 0.0, 0.0, 0.0, 0.0, 0.0, 0.0, 0.0, 0.0, 0.0, 0.0, 0.0, 0.0, 0.0, 0.0, 0.0, 0.0, 0.0, 0.0, 0.0, 0.0, 0.0, 0.0, 0.0, 0.0, 0.0, 0.0, 0.0, 0.0, 0.0, 0.0, 0.0, 0.0, 0.0, 0.0, 0.0, 0.0, 0.0, 0.0, 0.0, 0.0, 0.0, 0.0, 0.0, 0.0, 0.0, 0.0, 0.0, 0.0, 0.0, 0.0, 0.0, 0.0, 0.0, 0.0, 0.0, 0.0, 0.0, 0.0, 0.0, 0.0, 0.0, 0.0, 0.0, 0.0, 0.0, 0.0, 0.0, 0.0, 0.0, 0.0, 0.0, 0.0, 0.0, 0.0, 0.0, 0.0, 0.0, 0.0, 0.0, 0.0, 0.0, 0.0, 0.0, 0.0, 0.0, 0.0, 0.0, 0.0, 0.0, 0.0, 0.0, 0.0, 0.0, 0.0, 0.0, 0.0, 0.0, 0.0, 0.0, 0.0, 0.0, 0.0, 0.0, 0.0, 0.0, 0.0, 0.0, 0.0, 0.0, 0.0, 0.0, 0.0, 0.0, 0.0, 0.0, 0.0, 0.0, 0.0, 0.0, 0.0, 0.0, 0.0, 0.0, 0.0, 0.0, 0.0, 0.0, 0.0, 0.0, 0.0, 0.0, 0.0, 0.0, 0.0, 0.0, 0.0, 0.0, 0.0, 0.0, 0.0, 0.0, 0.0, 0.0, 0.0, 0.0, 0.0, 0.0, 0.0, 0.0, 0.0, 0.0, 0.0, 0.0, 0.0, 0.0, 0.0, 0.0, 0.0, 0.0, 0.0, 0.0, 0.0, 0.0, 0.0, 0.0, 0.0, 0.0, 0.0, 0.0, 0.0, 0.0, 0.0, 0.0, 0.0, 0.0, 0.0, 0.0, 0.0, 0.0, 0.0, 0.0, 0.0, 0.0, 0.0, 0.0, 0.0, 0.0, 0.0, 0.0, 0.0, 0.0, 0.0, 0.0, 0.0, 0.0, 0.0, 0.0, 0.0, 0.0, 0.0, 0.0, 0.0, 0.0, 0.0, 0.0, 0.0, 0.0, 0.0, 0.0, 0.0, 0.0, 0.0, 0.0, 0.0, 0.0, 0.0, 0.0, 0.0, 0.0, 0.0, 0.0, 0.0, 0.0, 0.0, 0.0, 0.0, 0.0, 0.0, 0.0, 0.0, 0.0, 0.0, 0.0, 0.0, 0.0, 0.0, 0.0, 0.0, 0.0, 0.0, 0.0, 0.0, 0.0, 0.0, 0.0, 0.0, 0.0, 0.0, 0.0, 0.0, 0.0, 0.0, 0.0, 0.0, 0.0, 0.0, 0.0, 0.0, 0.0, 0.0, 0.0, 0.0, 0.0, 0.0, 0.0, 0.0, 0.0, 0.0, 0.0, 0.0, 0.0, 0.0, 0.0, 0.0, 0.0, 0.0, 0.0, 0.0, 0.0, 0.0, 0.0, 0.0, 0.0, 0.0, 0.0, 0.0, 0.0, 0.0, 0.0, 0.0, 0.0, 0.0, 0.0, 0.0, 0.0, 0.0, 0.0, 0.0, 0.0, 0.0, 0.0, 0.0, 0.0, 0.0, 0.0, 0.0, 0.0, 0.0, 0.0, 0.0, 0.0, 0.0, 0.0, 0.0, 0.0, 0.0, 0.0, 0.0, 0.0, 0.0, 0.0, 0.0, 0.0, 0.0, 0.0, 0.0, 0.0, 0.0, 0.0, 0.0, 0.0, 0.0, 0.0, 0.0, 0.0, 0.0, 0.0, 0.0, 0.0, 0.0, 0.0, 0.0, 0.0, 0.0, 0.0, 0.0, 0.0, 0.0, 0.0, 0.0, 0.0, 0.0, 0.0, 0.0, 0.0, 0.0, 0.0, 0.0, 0.0, 0.0, 0.0, 0.0, 0.0, 0.0, 0.0, 0.0, 0.0, 0.0, 0.0, 0.0, 0.0, 0.0, 0.0, 0.0, 0.0, 0.0, 0.0, 0.0, 0.0, 0.0, 0.0, 0.0, 0.0, 0.0, 0.0, 0.0, 0.0, 0.0, 0.0, 0.0, 0.0, 0.0, 0.0, 0.0, 0.0, 0.0, 0.0, 0.0, 0.0, 0.0, 0.0, 0.0, 0.0, 0.0, 0.0, 0.0, 0.0, 0.0, 0.0, 0.0, 0.0, 0.0, 0.0, 0.0, 0.0, 0.0, 0.0, 0.0, 0.0, 0.0, 0.0, 0.0, 0.0, 0.0, 0.0, 0.0, 0.0, 0.0, 0.0, 0.0, 0.0, 0.0, 0.0, 0.0, 0.0, 0.0, 0.0, 0.0, 0.0, 0.0, 0.0, 0.0, 0.0, 0.0, 0.0, 0.0, 0.0, 0.0, 0.0, 0.0, 0.0, 0.0, 0.0, 0.0, 0.0, 0.0, 0.0, 0.0, 0.0, 0.0, 0.0, 0.0, 0.0, 0.0, 0.0, 0.0, 0.0, 0.0, 0.0, 0.0, 0.0, 0.0, 0.0, 0.0, 0.0, 0.0, 0.0, 0.0, 0.0, 0.0, 0.0, 0.0, 0.0, 0.0, 0.0, 0.0, 0.0, 0.0, 0.0, 0.0, 0.0, 0.0, 0.0, 0.0, 0.0, 0.0, 0.0, 0.0, 0.0, 0.0, 0.0, 0.0, 0.0, 0.0, 0.0, 0.0, 0.0, 0.0, 0.0, 0.0, 0.0, 0.0, 0.0, 0.0, 0.0, 0.0, 0.0, 0.0, 0.0, 0.0, 0.0, 0.0, 0.0, 0.0, 0.0, 0.0, 0.0, 0.0, 0.0, 0.0, 0.0, 0.0, 0.0, 0.0, 0.0, 0.0, 0.0, 0.0, 0.0, 0.0, 0.0, 0.0, 0.0, 0.0, 0.0, 0.0, 0.0, 0.0, 0.0, 0.0, 0.0, 0.0, 0.0, 0.0, 0.0, 0.0, 0.0, 0.0, 0.0, 0.0, 0.0, 0.0, 0.0, 0.0, 0.0, 0.0, 0.0, 0.0, 0.0, 0.0, 0.0, 0.0, 0.0, 0.0, 0.0, 0.0, 0.0, 0.0, 0.0, 0.0, 0.0, 0.0, 0.0, 0.0, 0.0, 0.0, 0.0, 0.0, 0.0, 0.0, 0.0, 0.0, 0.0, 0.0, 0.0, 0.0, 0.0, 0.0, 0.0, 0.0, 0.0, 0.0, 0.0, 0.0, 0.0, 0.0, 0.0, 0.0, 0.0, 0.0, 0.0, 0.0, 0.0, 0.0, 0.0, 0.0, 0.0, 0.0, 0.0, 0.0, 0.0, 0.0, 0.0, 0.0, 0.0, 0.0, 0.0, 0.0, 0.0, 0.0, 0.0, 0.0, 0.0, 0.0, 0.0, 0.0, 0.0, 0.0, 0.0, 0.0, 0.0, 0.0, 0.0, 0.0, 0.0, 0.0, 0.0, 0.0, 0.0, 0.0, 0.0, 0.0, 0.0, 0.0, 0.0, 0.0, 0.0, 0.0, 0.0, 0.0, 0.0, 0.0, 0.0, 0.0, 0.0, 0.0, 0.0, 0.0, 0.0, 0.0, 0.0, 0.0, 0.0, 0.0, 0.0, 0.0, 0.0, 0.0, 0.0, 0.0, 0.0, 0.0, 0.0, 0.0, 0.0, 0.0, 0.0, 0.0, 0.0, 0.0, 0.0, 0.0, 0.0, 0.0, 0.0, 0.0, 0.0, 0.0, 0.0, 0.0, 0.0, 0.0, 0.0, 0.0, 0.0, 0.0, 0.0, 0.0, 0.0, 0.0, 0.0, 0.0, 0.0, 0.0, 0.0, 0.0, 0.0, 0.0, 0.0, 0.0, 0.0, 0.0, 0.0, 0.0, 0.0, 0.0, 0.0, 0.0, 0.0, 0.0, 0.0, 0.0, 0.0, 0.0, 0.0, 0.0, 0.0, 0.0, 0.0, 0.0, 0.0, 0.0, 0.0, 0.0, 0.0, 0.0, 0.0, 0.0, 0.0, 0.0, 0.0, 0.0, 0.0, 0.0, 0.0, 0.0, 0.0, 0.0, 0.0, 0.0, 0.0, 0.0, 0.0, 0.0, 0.0, 0.0, 0.0, 0.0, 0.0, 0.0, 0.0, 0.0, 0.0, 0.0, 0.0, 0.0, 0.0, 0.0, 0.0, 0.0, 0.0, 0.0, 0.0, 0.0, 0.0, 0.0, 0.0, 0.0, 0.0, 0.0, 0.0, 0.0, 0.0, 0.0, 0.0, 0.0, 0.0, 0.0, 0.0, 0.0, 0.0, 0.0, 0.0, 0.0, 0.0, 0.0, 0.0, 0.0, 0.0, 0.0, 0.0, 0.0, 0.0, 0.0, 0.0, 0.0, 0.0, 0.0, 0.0, 0.0, 0.0, 0.0, 0.0, 0.0, 0.0, 0.0, 0.0, 0.0, 0.0, 0.0, 0.0, 0.0, 0.0, 0.0, 0.0, 0.0, 0.0, 0.0, 0.0, 0.0, 0.0, 0.0, 0.0, 0.0, 0.0, 0.0, 0.0, 0.0, 0.0, 0.0, 0.0, 0.0, 0.0, 0.0, 0.0, 0.0, 0.0, 0.0, 0.0, 0.0, 0.0, 0.0, 0.0, 0.0, 0.0, 0.0, 0.0, 0.0, 0.0, 0.0, 0.0, 0.0, 0.0, 0.0, 0.0, 0.0, 0.0, 0.0, 0.0, 0.0, 0.0, 0.0, 0.0, 0.0, 0.0, 0.0, 0.0, 0.0, 0.0, 0.0, 0.0, 0.0, 0.0, 0.0, 0.0, 0.0, 0.0, 0.0, 0.0, 0.0, 0.0, 0.0, 0.0, 0.0, 0.0, 0.0, 0.0, 0.0, 0.0, 0.0, 0.0, 0.0, 0.0, 0.0, 0.0, 0.0, 0.0, 0.0, 0.0, 0.0, 0.0, 0.0, 0.0, 0.0, 0.0, 0.0, 0.0, 0.0, 0.0, 0.0, 0.0, 0.0, 0.0, 0.0, 0.0, 0.0, 0.0, 0.0, 0.0, 0.0, 0.0, 0.0, 0.0, 0.0, 0.0, 0.0, 0.0, 0.0, 0.0, 0.0, 0.0, 0.0, 0.0, 0.0, 0.0, 0.0, 0.0, 0.0, 0.0, 0.0, 0.0, 0.0, 0.0, 0.0, 0.0, 0.0, 0.0, 0.0, 0.0, 0.0, 0.0, 0.0, 0.0, 0.0, 0.0, 0.0, 0.0, 0.0, 0.0, 0.0, 0.0, 0.0, 0.0, 0.0, 0.0, 0.0, 0.0, 0.0, 0.0, 0.0, 0.0, 0.0, 0.0, 0.0, 0.0, 0.0, 0.0, 0.0, 0.0, 0.0, 0.0, 0.0, 0.0, 0.0, 0.0, 0.0, 0.0, 0.0, 0.0, 0.0, 0.0, 0.0, 0.0, 0.0, 0.0, 0.0, 0.0, 0.0, 0.0, 0.0, 0.0, 0.0, 0.0, 0.0, 0.0, 0.0, 0.0, 0.0, 0.0, 0.0, 0.0, 0.0, 0.0, 0.0, 0.0, 0.0, 0.0, 0.0, 0.0, 0.0, 0.0, 0.0, 0.0, 0.0, 0.0, 0.0, 0.0, 0.0, 0.0, 0.0, 0.0, 0.0, 0.0, 0.0, 0.0, 0.0, 0.0, 0.0, 0.0, 0.0, 0.0, 0.0, 0.0, 0.0, 0.0, 0.0, 0.0, 0.0, 0.0, 0.0, 0.0, 0.0, 0.0, 0.0, 0.0, 0.0, 0.0, 0.0, 0.0, 0.0, 0.0, 0.0, 0.0, 0.0, 0.0, 0.0, 0.0, 0.0, 0.0, 0.0, 0.0, 0.0, 0.0, 0.0, 0.0, 0.0, 0.0, 0.0, 0.0, 0.0, 0.0, 0.0, 0.0, 0.0, 0.0, 0.0, 0.0, 0.0, 0.0, 0.0, 0.0, 0.0, 0.0, 0.0, 0.0, 0.0, 0.0, 0.0, 0.0, 0.0, 0.0, 0.0, 0.0, 0.0, 0.0, 0.0, 0.0, 0.0, 0.0, 0.0, 0.0, 0.0, 0.0, 0.0, 0.0, 0.0, 0.0, 0.0, 0.0, 0.0, 0.0, 0.0, 0.0, 0.0, 0.0, 0.0, 0.0, 0.0, 0.0, 0.0, 0.0, 0.0, 0.0, 0.0, 0.0, 0.0, 0.0, 0.0, 0.0, 0.0, 0.0, 0.0, 0.0, 0.0, 0.0, 0.0, 0.0, 0.0, 0.0, 0.0, 0.0, 0.0, 0.0, 0.0, 0.0, 0.0, 0.0, 0.0, 0.0, 0.0, 0.0, 0.0, 0.0, 0.0, 0.0, 0.0, 0.0, 0.0, 0.0, 0.0, 0.0, 0.0, 0.0, 0.0, 0.0, 0.0, 0.0, 0.0, 0.0, 0.0, 0.0, 0.0, 0.0, 0.0, 0.0, 0.0, 0.0, 0.0, 0.0, 0.0, 0.0, 0.0, 0.0, 0.0, 0.0, 0.0, 0.0, 0.0, 0.0, 0.0, 0.0, 0.0, 0.0, 0.0, 0.0, 0.0, 0.0, 0.0, 0.0, 0.0, 0.0, 0.0, 0.0, 0.0, 0.0, 0.0, 0.0, 0.0, 0.0, 0.0, 0.0, 0.0, 0.0, 0.0, 0.0, 0.0, 0.0, 0.0, 0.0, 0.0, 0.0, 0.0, 0.0, 0.0, 0.0, 0.0, 0.0, 0.0, 0.0, 0.0, 0.0, 0.0, 0.0, 0.0, 0.0, 0.0, 0.0, 0.0, 0.0, 0.0, 0.0, 0.0, 0.0, 0.0, 0.0, 0.0, 0.0, 0.0, 0.0, 0.0, 0.0, 0.0, 0.0, 0.0, 0.0, 0.0, 0.0, 0.0, 0.0, 0.0, 0.0, 0.0, 0.0, 0.0, 0.0, 0.0, 0.0, 0.0, 0.0, 0.0, 0.0, 0.0, 0.0, 0.0, 0.0, 0.0, 0.0, 0.0, 0.0, 0.0, 0.0, 0.0, 0.0, 0.0, 0.0, 0.0, 0.0, 0.0, 0.0, 0.0, 0.0, 0.0, 0.0, 0.0, 0.0, 0.0, 0.0, 0.0, 0.0, 0.0, 0.0, 0.0, 0.0, 0.0, 0.0, 0.0, 0.0, 0.0, 0.0, 0.0, 0.0, 0.0, 0.0, 0.0, 0.0, 0.0, 0.0, 0.0, 0.0, 0.0, 0.0, 0.0, 0.0, 0.0, 0.0, 0.0, 0.0, 0.0, 0.0, 0.0, 0.0, 0.0, 0.0, 0.0, 0.0, 0.0, 0.0, 0.0, 0.0, 0.0, 0.0, 0.0, 0.0, 0.0, 0.0, 0.0, 0.0, 0.0, 0.0, 0.0, 0.0, 0.0, 0.0, 0.0, 0.0, 0.0, 0.0, 0.0, 0.0, 0.0, 0.0, 0.0, 0.0, 0.0, 0.0, 0.0, 0.0, 0.0, 0.0, 0.0, 0.0, 0.0, 0.0, 0.0, 0.0, 0.0, 0.0, 0.0, 0.0, 0.0, 0.0, 0.0, 0.0, 0.0, 0.0, 0.0, 0.0, 0.0, 0.0, 0.0, 0.0, 0.0, 0.0, 0.0, 0.0, 0.0, 0.0, 0.0, 0.0, 0.0, 0.0, 0.0, 0.0, 0.0, 0.0, 0.0, 0.0, 0.0, 0.0, 0.0, 0.0, 0.0, 0.0, 0.0, 0.0, 0.0, 0.0, 0.0, 0.0, 0.0, 0.0, 0.0, 0.0, 0.0, 0.0, 0.0, 0.0, 0.0, 0.0, 0.0, 0.0, 0.0, 0.0, 0.0, 0.0, 0.0, 0.0, 0.0, 0.0, 0.0, 0.0, 0.0, 0.0, 0.0, 0.0, 0.0, 0.0, 0.0, 0.0, 0.0, 0.0, 0.0, 0.0, 0.0, 0.0, 0.0, 0.0, 0.0, 0.0, 0.0, 0.0, 0.0, 0.0, 0.0, 0.0, 0.0, 0.0, 0.0, 0.0, 0.0, 0.0, 0.0, 0.0, 0.0, 0.0, 0.0, 0.0, 0.0, 0.0, 0.0, 0.0, 0.0, 0.0, 0.0, 0.0, 0.0, 0.0, 0.0, 0.0, 0.0, 0.0, 0.0, 0.0, 0.0, 0.0, 0.0, 0.0, 0.0, 0.0, 0.0, 0.0, 0.0, 0.0, 0.0, 0.0, 0.0, 0.0, 0.0, 0.0, 0.0, 0.0, 0.0, 0.0, 0.0, 0.0, 0.0, 0.0, 0.0, 0.0, 0.0, 0.0, 0.0, 0.0, 0.0, 0.0, 0.0, 0.0, 0.0, 0.0, 0.0, 0.0, 0.0, 0.0, 0.0, 0.0, 0.0, 0.0, 0.0, 0.0, 0.0, 0.0, 0.0, 0.0, 0.0, 0.0, 0.0, 0.0, 0.0, 0.0, 0.0, 0.0, 0.0, 0.0, 0.0, 0.0, 0.0, 0.0, 0.0, 0.0, 0.0, 0.0, 0.0, 0.0, 0.0, 0.0, 0.0, 0.0, 0.0, 0.0, 0.0, 0.0, 0.0, 0.0, 0.0, 0.0, 0.0, 0.0, 0.0, 0.0, 0.0, 0.0, 0.0, 0.0, 0.0, 0.0, 0.0, 0.0, 0.0, 0.0, 0.0, 0.0, 0.0, 0.0, 0.0, 0.0, 0.0, 0.0, 0.0, 0.0, 0.0, 0.0, 0.0, 0.0, 0.0, 0.0, 0.0, 0.0, 0.0, 0.0, 0.0, 0.0, 0.0, 0.0, 0.0, 0.0, 0.0, 0.0, 0.0, 0.0, 0.0, 0.0, 0.0, 0.0, 0.0, 0.0, 0.0, 0.0, 0.0, 0.0, 0.0, 0.0, 0.0, 0.0, 0.0, 0.0, 0.0, 0.0, 0.0, 0.0, 0.0, 0.0, 0.0, 0.0, 0.0, 0.0, 0.0, 0.0, 0.0, 0.0, 0.0, 0.0, 0.0, 0.0, 0.0, 0.0, 0.0, 0.0, 0.0, 0.0, 0.0, 0.0, 0.0, 0.0, 0.0, 0.0, 0.0, 0.0, 0.0, 0.0, 0.0, 0.0, 0.0, 0.0, 0.0, 0.0, 0.0, 0.0, 0.0, 0.0, 0.0, 0.0, 0.0, 0.0, 0.0, 0.0, 0.0, 0.0, 0.0, 0.0, 0.0, 0.0, 0.0, 0.0, 0.0, 0.0, 0.0, 0.0, 0.0, 0.0, 0.0, 0.0, 0.0, 0.0, 0.0, 0.0, 0.0, 0.0, 0.0, 0.0, 0.0, 0.0, 0.0, 0.0, 0.0, 0.0, 0.0, 0.0, 0.0, 0.0, 0.0, 0.0, 0.0, 0.0, 0.0, 0.0, 0.0, 0.0, 0.0, 0.0, 0.0, 0.0, 0.0, 0.0, 0.0, 0.0, 0.0, 0.0, 0.0, 0.0, 0.0, 0.0, 0.0, 0.0, 0.0, 0.0, 0.0, 0.0, 0.0, 0.0, 0.0, 0.0, 0.0, 0.0, 0.0, 0.0, 0.0, 0.0, 0.0, 0.0, 0.0, 0.0, 0.0, 0.0, 0.0, 0.0, 0.0, 0.0, 0.0, 0.0, 0.0, 0.0, 0.0, 0.0, 0.0, 0.0, 0.0, 0.0, 0.0, 0.0, 0.0, 0.0, 0.0, 0.0, 0.0, 0.0, 0.0, 0.0, 0.0, 0.0, 0.0, 0.0, 0.0, 0.0, 0.0, 0.0, 0.0, 0.0, 0.0, 0.0, 0.0, 0.0, 0.0, 0.0, 0.0, 0.0, 0.0, 0.0, 0.0, 0.0, 0.0, 0.0, 0.0, 0.0, 0.0, 0.0, 0.0, 0.0, 0.0, 0.0, 0.0, 0.0, 0.0, 0.0, 0.0, 0.0, 0.0, 0.0, 0.0, 0.0, 0.0, 0.0, 0.0, 0.0, 0.0, 0.0, 0.0, 0.0, 0.0, 0.0, 0.0, 0.0, 0.0, 0.0, 0.0, 0.0, 0.0, 0.0, 0.0, 0.0, 0.0, 0.0, 0.0, 0.0, 0.0, 0.0, 0.0, 0.0, 0.0, 0.0, 0.0, 0.0, 0.0, 0.0, 0.0, 0.0, 0.0, 0.0, 0.0, 0.0, 0.0, 0.0, 0.0, 0.0, 0.0, 0.0, 0.0, 0.0, 0.0, 0.0, 0.0, 0.0, 0.0, 0.0, 0.0, 0.0, 0.0, 0.0, 0.0, 0.0, 0.0, 0.0, 0.0, 0.0, 0.0, 0.0, 0.0, 0.0, 0.0, 0.0, 0.0, 0.0, 0.0, 0.0, 0.0, 0.0, 0.0, 0.0, 0.0, 0.0, 0.0, 0.0, 0.0, 0.0, 0.0, 0.0, 0.0, 0.0, 0.0, 0.0, 0.0, 0.0, 0.0, 0.0, 0.0, 0.0, 0.0, 0.0, 0.0, 0.0, 0.0, 0.0, 0.0, 0.0, 0.0, 0.0, 0.0, 0.0, 0.0, 0.0, 0.0, 0.0, 0.0, 0.0, 0.0, 0.0, 0.0, 0.0, 0.0, 0.0, 0.0, 0.0, 0.0, 0.0, 0.0, 0.0, 0.0, 0.0, 0.0, 0.0, 0.0, 0.0, 0.0, 0.0, 0.0, 0.0, 0.0, 0.0, 0.0, 0.0, 0.0, 0.0, 0.0, 0.0, 0.0, 0.0, 0.0, 0.0, 0.0, 0.0, 0.0, 0.0, 0.0, 0.0, 0.0, 0.0, 0.0, 0.0, 0.0, 0.0, 0.0, 0.0, 0.0, 0.0, 0.0, 0.0, 0.0, 0.0, 0.0, 0.0, 0.0, 0.0, 0.0, 0.0, 0.0, 0.0, 0.0, 0.0, 0.0, 0.0, 0.0, 0.0, 0.0, 0.0, 0.0, 0.0, 0.0, 0.0, 0.0, 0.0, 0.0, 0.0, 0.0, 0.0, 0.0, 0.0, 0.0, 0.0, 0.0, 0.0, 0.0, 0.0, 0.0, 0.0, 0.0, 0.0, 0.0, 0.0, 0.0, 0.0, 0.0, 0.0, 0.0, 0.0, 0.0, 0.0, 0.0, 0.0, 0.0, 0.0, 0.0, 0.0, 0.0, 0.0, 0.0, 0.0, 0.0, 0.0, 0.0, 0.0, 0.0, 0.0, 0.0, 0.0, 0.0, 0.0, 0.0, 0.0, 0.0, 0.0, 0.0, 0.0, 0.0, 0.0, 0.0, 0.0, 0.0, 0.0, 0.0, 0.0, 0.0, 0.0, 0.0, 0.0, 0.0, 0.0, 0.0, 0.0, 0.0, 0.0, 0.0, 0.0, 0.0, 0.0, 0.0, 0.0, 0.0, 0.0, 0.0, 0.0, 0.0, 0.0, 0.0, 0.0, 0.0, 0.0, 0.0, 0.0, 0.0, 0.0, 0.0, 0.0, 0.0, 0.0, 0.0, 0.0, 0.0, 0.0, 0.0, 0.0, 0.0, 0.0, 0.0, 0.0, 0.0, 0.0, 0.0, 0.0, 0.0, 0.0, 0.0, 0.0, 0.0, 0.0, 0.0, 0.0, 0.0, 0.0, 0.0, 0.0, 0.0, 0.0, 0.0, 0.0, 0.0, 0.0, 0.0, 0.0, 0.0, 0.0, 0.0, 0.0, 0.0, 0.0, 0.0, 0.0, 0.0, 0.0, 0.0, 0.0, 0.0, 0.0, 0.0, 0.0, 0.0, 0.0, 0.0, 0.0, 0.0, 0.0, 0.0, 0.0, 0.0, 0.0, 0.0, 0.0, 0.0, 0.0, 0.0, 0.0, 0.0, 0.0, 0.0, 0.0, 0.0, 0.0, 0.0, 0.0, 0.0, 0.0, 0.0, 0.0, 0.0, 0.0, 0.0, 0.0, 0.0, 0.0, 0.0, 0.0, 0.0, 0.0, 0.0, 0.0, 0.0, 0.0, 0.0, 0.0, 0.0, 0.0, 0.0, 0.0, 0.0, 0.0, 0.0, 0.0, 0.0, 0.0, 0.0, 0.0, 0.0, 0.0, 0.0, 0.0, 0.0, 0.0, 0.0, 0.0, 0.0, 0.0, 0.0, 0.0, 0.0, 0.0, 0.0, 0.0, 0.0, 0.0, 0.0, 0.0, 0.0, 0.0, 0.0, 0.0, 0.0, 0.0, 0.0, 0.0, 0.0, 0.0, 0.0, 0.0, 0.0, 0.0, 0.0, 0.0, 0.0, 0.0, 0.0, 0.0, 0.0, 0.0, 0.0, 0.0, 0.0, 0.0, 0.0, 0.0, 0.0, 0.0, 0.0, 0.0, 0.0, 0.0, 0.0, 0.0, 0.0, 0.0, 0.0, 0.0, 0.0, 0.0, 0.0, 0.0, 0.0, 0.0, 0.0, 0.0, 0.0, 0.0, 0.0, 0.0, 0.0, 0.0, 0.0, 0.0, 0.0, 0.0, 0.0, 0.0, 0.0, 0.0, 0.0, 0.0, 0.0, 0.0, 0.0, 0.0, 0.0, 0.0, 0.0, 0.0, 0.0, 0.0, 0.0, 0.0, 0.0, 0.0, 0.0, 0.0, 0.0, 0.0, 0.0, 0.0, 0.0, 0.0, 0.0, 0.0, 0.0, 0.0, 0.0, 0.0, 0.0, 0.0, 0.0, 0.0, 0.0, 0.0, 0.0, 0.0, 0.0, 0.0, 0.0, 0.0, 0.0, 0.0, 0.0, 0.0, 0.0, 0.0, 0.0, 0.0, 0.0, 0.0, 0.0, 0.0, 0.0, 0.0, 0.0, 0.0, 0.0, 0.0, 0.0, 0.0, 0.0, 0.0, 0.0, 0.0, 0.0, 0.0, 0.0, 0.0, 0.0, 0.0, 0.0, 0.0, 0.0, 0.0, 0.0, 0.0, 0.0, 0.0, 0.0, 0.0, 0.0, 0.0, 0.0, 0.0, 0.0, 0.0, 0.0, 0.0, 0.0, 0.0, 0.0, 0.0, 0.0, 0.0, 0.0, 0.0, 0.0, 0.0, 0.0, 0.0, 0.0, 0.0, 0.0, 0.0, 0.0, 0.0, 0.0, 0.0, 0.0, 0.0, 0.0, 0.0, 0.0, 0.0, 0.0, 0.0, 0.0, 0.0, 0.0, 0.0, 0.0, 0.0, 0.0, 0.0, 0.0, 0.0, 0.0, 0.0, 0.0, 0.0, 0.0, 0.0, 0.0, 0.0, 0.0, 0.0, 0.0, 0.0, 0.0, 0.0, 0.0, 0.0, 0.0, 0.0, 0.0, 0.0, 0.0, 0.0, 0.0, 0.0, 0.0, 0.0, 0.0, 0.0, 0.0, 0.0, 0.0, 0.0, 0.0, 0.0, 0.0, 0.0, 0.0, 0.0, 0.0, 0.0, 0.0, 0.0, 0.0, 0.0, 0.0, 0.0, 0.0, 0.0, 0.0, 0.0, 0.0, 0.0, 0.0, 0.0, 0.0, 0.0, 0.0, 0.0, 0.0, 0.0, 0.0, 0.0, 0.0, 0.0, 0.0, 0.0, 0.0, 0.0, 0.0, 0.0, 0.0, 0.0, 0.0, 0.0, 0.0, 0.0, 0.0, 0.0, 0.0, 0.0, 0.0, 0.0, 0.0, 0.0, 0.0, 0.0, 0.0, 0.0, 0.0, 0.0, 0.0, 0.0, 0.0, 0.0, 0.0, 0.0, 0.0, 0.0, 0.0, 0.0, 0.0, 0.0, 0.0, 0.0, 0.0, 0.0, 0.0, 0.0, 0.0, 0.0, 0.0, 0.0, 0.0, 0.0, 0.0, 0.0, 0.0, 0.0, 0.0, 0.0, 0.0, 0.0, 0.0, 0.0, 0.0, 0.0, 0.0, 0.0, 0.0, 0.0, 0.0, 0.0, 0.0, 0.0, 0.0, 0.0, 0.0, 0.0, 0.0, 0.0, 0.0, 0.0, 0.0, 0.0, 0.0, 0.0, 0.0, 0.0, 0.0, 0.0, 0.0, 0.0, 0.0, 0.0, 0.0, 0.0, 0.0, 0.0, 0.0, 0.0, 0.0, 0.0, 0.0, 0.0, 0.0, 0.0, 0.0, 0.0, 0.0, 0.0, 0.0, 0.0, 0.0, 0.0, 0.0, 0.0, 0.0, 0.0, 0.0, 0.0, 0.0, 0.0, 0.0, 0.0, 0.0, 0.0, 0.0, 0.0, 0.0, 0.0, 0.0, 0.0, 0.0, 0.0, 0.0, 0.0, 0.0, 0.0, 0.0, 0.0, 0.0, 0.0, 0.0, 0.0, 0.0, 0.0, 0.0, 0.0, 0.0, 0.0, 0.0, 0.0, 0.0, 0.0, 0.0, 0.0, 0.0, 0.0, 0.0, 0.0, 0.0, 0.0, 0.0, 0.0, 0.0, 0.0, 0.0, 0.0, 0.0, 0.0, 0.0, 0.0, 0.0, 0.0, 0.0, 0.0, 0.0, 0.0, 0.0, 0.0, 0.0, 0.0, 0.0, 0.0, 0.0, 0.0, 0.0, 0.0, 0.0, 0.0, 0.0, 0.0, 0.0, 0.0, 0.0, 0.0, 0.0, 0.0, 0.0, 0.0, 0.0, 0.0, 0.0, 0.0, 0.0, 0.0, 0.0, 0.0, 0.0, 0.0, 0.0, 0.0, 0.0, 0.0, 0.0, 0.0, 0.0, 0.0, 0.0, 0.0, 0.0, 0.0, 0.0, 0.0, 0.0, 0.0, 0.0, 0.0, 0.0, 0.0, 0.0, 0.0, 0.0, 0.0, 0.0, 0.0, 0.0, 0.0, 0.0, 0.0, 0.0, 0.0, 0.0, 0.0, 0.0, 0.0, 0.0, 0.0, 0.0, 0.0, 0.0, 0.0, 0.0, 0.0, 0.0, 0.0, 0.0, 0.0, 0.0, 0.0, 0.0, 0.0, 0.0, 0.0, 0.0, 0.0, 0.0, 0.0, 0.0, 0.0, 0.0, 0.0, 0.0, 0.0, 0.0, 0.0, 0.0, 0.0, 0.0, 0.0, 0.0, 0.0, 0.0, 0.0, 0.0, 0.0, 0.0, 0.0, 0.0, 0.0, 0.0, 0.0, 0.0, 0.0, 0.0, 0.0, 0.0, 0.0, 0.0, 0.0, 0.0, 0.0, 0.0, 0.0, 0.0, 0.0, 0.0, 0.0, 0.0, 0.0, 0.0, 0.0, 0.0, 0.0, 0.0, 0.0, 0.0, 0.0, 0.0, 0.0, 0.0, 0.0, 0.0, 0.0, 0.0, 0.0, 0.0, 0.0, 0.0, 0.0, 0.0, 0.0, 0.0, 0.0, 0.0, 0.0, 0.0, 0.0, 0.0, 0.0, 0.0, 0.0, 0.0, 0.0, 0.0, 0.0, 0.0, 0.0, 0.0, 0.0, 0.0, 0.0, 0.0, 0.0, 0.0, 0.0, 0.0, 0.0, 0.0, 0.0, 0.0, 0.0, 0.0, 0.0, 0.0, 0.0, 0.0, 0.0, 0.0, 0.0, 0.0, 0.0, 0.0, 0.0, 0.0, 0.0, 0.0, 0.0, 0.0, 0.0, 0.0, 0.0, 0.0, 0.0, 0.0, 0.0, 0.0, 0.0, 0.0, 0.0, 0.0, 0.0, 0.0, 0.0, 0.0, 0.0, 0.0, 0.0, 0.0, 0.0, 0.0, 0.0, 0.0, 0.0, 0.0, 0.0, 0.0, 0.0, 0.0, 0.0, 0.0, 0.0, 0.0, 0.0, 0.0, 0.0, 0.0, 0.0, 0.0, 0.0, 0.0, 0.0, 0.0, 0.0, 0.0, 0.0, 0.0, 0.0, 0.0, 0.0, 0.0, 0.0, 0.0, 0.0, 0.0, 0.0, 0.0, 0.0, 0.0, 0.0, 0.0, 0.0, 0.0, 0.0, 0.0, 0.0, 0.0, 0.0, 0.0, 0.0, 0.0, 0.0, 0.0, 0.0, 0.0, 0.0, 0.0, 0.0, 0.0, 0.0, 0.0, 0.0, 0.0, 0.0, 0.0, 0.0, 0.0, 0.0, 0.0, 0.0, 0.0, 0.0, 0.0, 0.0, 0.0, 0.0, 0.0, 0.0, 0.0, 0.0, 0.0, 0.0, 0.0, 0.0, 0.0, 0.0, 0.0, 0.0, 0.0, 0.0, 0.0, 0.0, 0.0, 0.0, 0.0, 0.0, 0.0, 0.0, 0.0, 0.0, 0.0, 0.0, 0.0, 0.0, 0.0, 0.0, 0.0, 0.0, 0.0, 0.0, 0.0, 0.0, 0.0, 0.0, 0.0, 0.0, 0.0, 0.0, 0.0, 0.0, 0.0, 0.0, 0.0, 0.0, 0.0, 0.0, 0.0, 0.0, 0.0, 0.0, 0.0, 0.0, 0.0, 0.0, 0.0, 0.0, 0.0, 0.0, 0.0, 0.0, 0.0, 0.0, 0.0, 0.0, 0.0, 0.0, 0.0, 0.0, 0.0, 0.0, 0.0, 0.0, 0.0, 0.0, 0.0, 0.0, 0.0, 0.0, 0.0, 0.0, 0.0, 0.0, 0.0, 0.0, 0.0, 0.0, 0.0, 0.0, 0.0, 0.0, 0.0, 0.0, 0.0, 0.0, 0.0, 0.0, 0.0, 0.0, 0.0, 0.0, 0.596, 0.971, 0.404, 0.971, 0.404, 0.971, 0.596, 0.971, 0.4006, 0.4744, 0.4006, 0.2756, 0.4006, 0.2756, 0.4006, 0.4744, 0.375, 0.5, 0.625, 0.5, 0.625, 0.75, 0.375, 0.75, 0.6007, 0.02433, 0.6007, 0.2257, 0.6007, 0.2257, 0.6007, 0.02433, 0.125, 0.5, 0.375, 0.5, 0.375, 0.75, 0.125, 0.75, 0.625, 0.02994, 0.625, 0.2248, 0.625, 0.2248, 0.625, 0.02994, 0.0, 0.0, 0.375, 0.75, 0.375, 0.75, 0.0, 0.0, 0.375, 0.75, 0.375, 0.5, 0.375, 0.5, 0.375, 0.75, 0.375, 0.75, 0.375, 0.75, 0.375, 0.5, 0.375, 0.5, 0.0, 0.0, 0.375, 0.5, 0.375, 0.5, 0.0, 0.0, 0.375, 0.5, 0.375, 0.5, 0.375, 0.75, 0.375, 0.75, 0.625, 1.0, 0.625, 0.75, 0.625, 1.0, 0.625, 0.002575, 0.625, -0.001816, 0.625, -0.001816, 0.625, 0.002575, 0.625, 0.4709, 0.625, 0.2482, 0.625, 0.2482, 0.625, 0.4709, 0.625, 0.75, 0.625, 0.5, 0.625, 0.5, 0.625, 0.75, 0.625, 0.5, 0.875, 0.5, 0.875, 0.75, 0.625, 0.75, 0.625, 0.5, 0.625, 0.25, 0.625, 0.25, 0.0, 0.0, 0.0, 0.0, 0.0, 0.0, 0.0, 0.0, 0.625, 0.25, 0.625, 0.0, 0.625, 0.0, 0.625, 0.25, 0.0, 0.0, 0.0, 0.0, 0.0, 0.0, 0.0, 0.0, 0.0, 0.0, 0.0, 0.0, 0.0, 0.0, 0.0, 0.0, 0.625, 0.75, 0.625, 0.5, 0.625, 0.5, 0.625, 0.75, 0.0, 0.0, 0.0, 0.0, 0.0, 0.0, 0.0, 0.0, 0.0, 0.0, 0.0, 0.0, 0.0, 0.0, 0.0, 0.0, 0.0, 0.0, 0.0, 0.0, 0.0, 0.0, 0.0, 0.0, 0.0, 0.0, 0.0, 0.0, 0.0, 0.0, 0.0, 0.0, 0.0, 0.0, 0.0, 0.0, 0.0, 0.0, 0.0, 0.0, 0.0, 0.0, 0.0, 0.0, 0.0, 0.0, 0.0, 0.0, 0.625, 0.75, 0.625, 0.5, 0.625, 0.5, 0.625, 0.75, 0.625, 0.75, 0.625, 0.5, 0.625, 0.5, 0.625, 0.75, 0.625, 0.75, 0.625, 0.5, 0.625, 0.5, 0.625, 0.75, 0.0, 0.0, 0.0, 0.0, 0.0, 0.0, 0.0, 0.0, 0.0, 0.0, 0.0, 0.0, 0.0, 0.0, 0.0, 0.0, 0.625, 0.75, 0.625, 0.5, 0.625, 0.5, 0.625, 0.75, 0.0, 0.0, 0.0, 0.0, 0.0, 0.0, 0.0, 0.0, 0.0, 0.0, 0.0, 0.0, 0.0, 0.0, 0.0, 0.0, 0.0, 0.0, 0.0, 0.0, 0.0, 0.0, 0.0, 0.0, 0.0, 0.0, 0.0, 0.0, 0.0, 0.0, 0.0, 0.0, 0.0, 0.0, 0.0, 0.0, 0.0, 0.0, 0.0, 0.0, 0.0, 0.0, 0.0, 0.0, 0.0, 0.0, 0.0, 0.0, 0.0, 0.0, 0.0, 0.0, 0.0, 0.0, 0.0, 0.0, 0.0, 0.0, 0.0, 0.0, 0.0, 0.0, 0.0, 0.0, 0.0, 0.0, 0.0, 0.0, 0.0, 0.0, 0.0, 0.0, 0.0, 0.0, 0.0, 0.0, 0.0, 0.0, 0.0, 0.0, 0.0, 0.0, 0.0, 0.0, 0.0, 0.0, 0.0, 0.0, 0.0, 0.0, 0.0, 0.0, 0.0, 0.0, 0.0, 0.0, 0.0, 0.0, 0.0, 0.0, 0.0, 0.0, 0.0, 0.0, 0.0, 0.0, 0.0, 0.0, 0.0, 0.0, 0.0, 0.0, 0.0, 0.0, 0.0, 0.0, 0.0, 0.0, 0.0, 0.0, 0.0, 0.0, 0.0, 0.0, 0.0, 0.0, 0.0, 0.0, 0.0, 0.0, 0.0, 0.0, 0.0, 0.0, 0.0, 0.0, 0.0, 0.0, 0.0, 0.0, 0.0, 0.0, 0.0, 0.0, 0.0, 0.0, 0.0, 0.0, 0.0, 0.0, 0.0, 0.0, 0.0, 0.0, 0.0, 0.0, 0.0, 0.0, 0.0, 0.0, 0.0, 0.0, 0.0, 0.0, 0.0, 0.0, 0.0, 0.0, 0.0, 0.0, 0.0, 0.0, 0.0, 0.0, 0.0, 0.0, 0.0, 0.0, 0.0, 0.0, 0.0, 0.0, 0.0, 0.0, 0.0, 0.0, 0.0, 0.0, 0.0, 0.0, 0.0, 0.0, 0.0, 0.0, 0.0, 0.0, 0.0, 0.0, 0.0, 0.0, 0.0, 0.0, 0.0, 0.0, 0.0, 0.0, 0.0, 0.0, 0.0, 0.0, 0.0, 0.0, 0.0, 0.0, 0.0, 0.0, 0.0, 0.0, 0.0, 0.0, 0.0, 0.0, 0.0, 0.0, 0.0, 0.0, 0.0, 0.0, 0.0, 0.0, 0.0, 0.0, 0.0, 0.0, 0.0, 0.0, 0.0, 0.0, 0.0, 0.0, 0.0, 0.0, 0.0, 0.0, 0.0, 0.0, 0.0, 0.0, 0.0, 0.0, 0.0, 0.0, 0.0, 0.0, 0.0, 0.0, 0.0, 0.0, 0.0, 0.0, 0.0, 0.0, 0.0, 0.0, 0.0, 0.0, 0.0, 0.0, 0.0, 0.0, 0.0, 0.0, 0.0, 0.0, 0.0, 0.0, 0.0, 0.0, 0.0, 0.0, 0.0, 0.0, 0.0, 0.0, 0.0, 0.0, 0.0, 0.0, 0.0, 0.0, 0.0, 0.0, 0.0, 0.0, 0.0, 0.0, 0.0, 0.0, 0.0, 0.0, 0.0, 0.0, 0.0, 0.0, 0.0, 0.0, 0.0, 0.0, 0.0, 0.0, 0.0, 0.0, 0.0, 0.0, 0.0, 0.0, 0.0, 0.0, 0.0, 0.0, 0.0, 0.0, 0.0, 0.0, 0.0, 0.0, 0.0, 0.0, 0.0, 0.0, 0.0, 0.0, 0.0, 0.0, 0.0, 0.0, 0.0, 0.0, 0.0, 0.0, 0.0, 0.0, 0.0, 0.0, 0.0, 0.0, 0.0, 0.0, 0.0, 0.0, 0.0, 0.0, 0.0, 0.0, 0.0, 0.0, 0.0, 0.0, 0.0, 0.0, 0.0, 0.0, 0.0, 0.0, 0.0, 0.0, 0.0, 0.0, 0.0, 0.0, 0.0, 0.0, 0.0, 0.0, 0.0, 0.0, 0.0, 0.0, 0.0, 0.0, 0.0, 0.0, 0.0, 0.0, 0.0, 0.0, 0.0, 0.0, 0.0, 0.0, 0.0, 0.0, 0.0, 0.0, 0.0, 0.0, 0.0, 0.0, 0.0, 0.0, 0.0, 0.0, 0.0, 0.0, 0.0, 0.0, 0.0, 0.0, 0.0, 0.0, 0.0, 0.0, 0.0, 0.0, 0.0, 0.0, 0.0, 0.0, 0.0, 0.0, 0.0, 0.0, 0.0, 0.0, 0.0, 0.0, 0.0, 0.0, 0.0, 0.0, 0.0, 0.0, 0.0, 0.0, 0.0, 0.0, 0.0, 0.0, 0.0, 0.0, 0.0, 0.0, 0.0, 0.0, 0.0, 0.0, 0.0, 0.0, 0.0, 0.0, 0.0, 0.0, 0.0, 0.0, 0.0, 0.0, 0.0, 0.0, 0.0, 0.0, 0.0, 0.0, 0.0, 0.0, 0.0, 0.0, 0.0, 0.0, 0.0, 0.0, 0.0, 0.0, 0.0, 0.0, 0.0, 0.0, 0.0, 0.0, 0.0, 0.0, 0.0, 0.0, 0.0, 0.0, 0.0, 0.0, 0.0, 0.0, 0.0, 0.0, 0.0, 0.0, 0.0, 0.0, 0.0, 0.0, 0.0, 0.0, 0.0, 0.0, 0.0, 0.0, 0.0, 0.0, 0.0, 0.0, 0.0, 0.0, 0.0, 0.0, 0.0, 0.0, 0.0, 0.0, 0.0, 0.0, 0.0, 0.0, 0.0, 0.0, 0.0, 0.0, 0.0, 0.0, 0.0, 0.0, 0.0, 0.0, 0.0, 0.0, 0.0, 0.0, 0.0, 0.0, 0.0, 0.0, 0.0, 0.0, 0.0, 0.0, 0.0, 0.0, 0.0, 0.0, 0.0, 0.0, 0.0, 0.0, 0.0, 0.0, 0.0, 0.0, 0.0, 0.0, 0.0, 0.0, 0.0, 0.0, 0.0, 0.0, 0.0, 0.0, 0.0, 0.0, 0.0, 0.0, 0.0, 0.0, 0.0, 0.0, 0.0, 0.0, 0.0, 0.0, 0.0, 0.0, 0.0, 0.0, 0.0, 0.0, 0.0, 0.0, 0.0, 0.0, 0.0, 0.0, 0.0, 0.0, 0.0, 0.0, 0.0, 0.0, 0.0, 0.0, 0.0, 0.0, 0.0, 0.0, 0.0, 0.0, 0.0, 0.0, 0.0, 0.0, 0.0, 0.0, 0.0, 0.0, 0.0, 0.0, 0.0, 0.0, 0.0, 0.0, 0.0, 0.0, 0.0, 0.0, 0.0, 0.0, 0.0, 0.0, 0.0, 0.0, 0.0, 0.0, 0.0, 0.0, 0.0, 0.0, 0.0, 0.0, 0.0, 0.0, 0.0, 0.0, 0.0, 0.0, 0.0, 0.0, 0.0, 0.0, 0.0, 0.0, 0.0, 0.0, 0.0, 0.0, 0.0, 0.0, 0.0, 0.0, 0.0, 0.0, 0.0, 0.0, 0.0, 0.0, 0.0, 0.0, 0.0, 0.0, 0.0, 0.0, 0.0, 0.0, 0.0, 0.0, 0.0, 0.0, 0.0, 0.0, 0.0, 0.0, 0.0, 0.0, 0.0, 0.0, 0.0, 0.0, 0.0, 0.0, 0.0, 0.0, 0.0, 0.0, 0.0, 0.0, 0.0, 0.0, 0.0, 0.0, 0.0, 0.0, 0.0, 0.0, 0.0, 0.0, 0.0, 0.0, 0.0, 0.0, 0.0, 0.0, 0.0, 0.0, 0.0, 0.0, 0.0, 0.0, 0.0, 0.0, 0.0, 0.0, 0.0, 0.0, 0.0, 0.0, 0.0, 0.0, 0.0, 0.0, 0.0, 0.0, 0.0, 0.0, 0.0, 0.0, 0.0, 0.0, 0.0, 0.0, 0.0, 0.0, 0.0, 0.0, 0.0, 0.0, 0.0, 0.0, 0.0, 0.0, 0.0, 0.0, 0.0, 0.0, 0.0, 0.0, 0.0, 0.0, 0.0, 0.0, 0.0, 0.0, 0.0, 0.0, 0.0, 0.0, 0.0, 0.0, 0.0, 0.0, 0.0, 0.0, 0.0, 0.0, 0.0, 0.0, 0.0, 0.0, 0.0, 0.0, 0.0, 0.0, 0.0, 0.0, 0.0, 0.0, 0.0, 0.0, 0.0, 0.0, 0.0, 0.0, 0.0, 0.0, 0.0, 0.0, 0.0, 0.0, 0.0, 0.0, 0.0, 0.0, 0.0, 0.0, 0.0, 0.0, 0.0, 0.0, 0.0, 0.0, 0.0, 0.0, 0.0, 0.0, 0.0, 0.0, 0.0, 0.0, 0.0, 0.0, 0.0, 0.0, 0.0, 0.0, 0.0, 0.0, 0.0, 0.0, 0.0, 0.0, 0.0, 0.0, 0.0, 0.0, 0.0, 0.0, 0.0, 0.0, 0.0, 0.0, 0.0, 0.0, 0.0, 0.0, 0.0, 0.0, 0.0, 0.0, 0.0, 0.0, 0.0, 0.0, 0.0, 0.0, 0.0, 0.0, 0.0, 0.0, 0.0, 0.0, 0.0, 0.0, 0.0, 0.0, 0.0, 0.0, 0.0, 0.0, 0.0, 0.0, 0.0, 0.0, 0.0, 0.0, 0.0, 0.0, 0.0, 0.0, 0.0, 0.0, 0.0, 0.0, 0.0, 0.0, 0.0, 0.0, 0.0, 0.0, 0.0, 0.0, 0.0, 0.0, 0.0, 0.0, 0.0, 0.0, 0.0, 0.0, 0.0, 0.0, 0.0, 0.0, 0.0, 0.0, 0.0, 0.0, 0.0, 0.0, 0.0, 0.0, 0.0, 0.0, 0.0, 0.0, 0.0, 0.0, 0.0, 0.0, 0.0, 0.0, 0.0, 0.0, 0.0, 0.0, 0.0, 0.0, 0.0, 0.0, 0.0, 0.0, 0.0, 0.0, 0.0, 0.0, 0.0, 0.0, 0.0, 0.0, 0.0, 0.0, 0.0, 0.0, 0.0, 0.0, 0.0, 0.0, 0.0, 0.0, 0.0, 0.0, 0.0, 0.0, 0.0, 0.0, 0.0, 0.0, 0.0, 0.0, 0.0, 0.0, 0.0, 0.0, 0.0, 0.0, 0.0, 0.0, 0.0, 0.0, 0.0, 0.0, 0.0, 0.0, 0.0, 0.0, 0.0, 0.0, 0.0, 0.0, 0.0, 0.0, 0.0, 0.0, 0.0, 0.0, 0.0, 0.0, 0.0, 0.0, 0.0, 0.0, 0.0, 0.0, 0.0, 0.0, 0.0, 0.0, 0.0, 0.0, 0.0, 0.0, 0.0, 0.0, 0.0, 0.0, 0.0, 0.0, 0.0, 0.0, 0.0, 0.0, 0.0, 0.0, 0.0, 0.0, 0.0, 0.0, 0.0, 0.0, 0.0, 0.0, 0.0, 0.0, 0.0, 0.0, 0.0, 0.0, 0.0, 0.0, 0.0, 0.0, 0.0, 0.0, 0.0, 0.0, 0.0, 0.0, 0.0, 0.0, 0.0, 0.0, 0.0, 0.0, 0.0, 0.0, 0.0, 0.0, 0.0, 0.0, 0.0, 0.0, 0.0, 0.0, 0.0, 0.0, 0.0, 0.0, 0.0, 0.0, 0.0, 0.0, 0.0, 0.0, 0.0, 0.0, 0.0, 0.0, 0.0, 0.0, 0.0, 0.0, 0.0, 0.0, 0.0, 0.0, 0.0, 0.0, 0.0, 0.0, 0.0, 0.0, 0.0, 0.0, 0.0, 0.0, 0.0, 0.0, 0.0, 0.0, 0.0, 0.0, 0.0, 0.0, 0.0, 0.0, 0.0, 0.0, 0.0, 0.0, 0.0, 0.0, 0.0, 0.0, 0.0, 0.0, 0.0, 0.0, 0.0, 0.0, 0.0, 0.0, 0.0, 0.0, 0.0, 0.0, 0.0, 0.0, 0.0, 0.0, 0.0, 0.0, 0.0, 0.0, 0.0, 0.0, 0.0, 0.0, 0.0, 0.0, 0.0, 0.0, 0.0, 0.0, 0.0, 0.0, 0.0, 0.0, 0.0, 0.0, 0.0, 0.0, 0.0, 0.0, 0.0, 0.0, 0.0, 0.0, 0.0, 0.0, 0.0, 0.0, 0.0, 0.0, 0.0, 0.0, 0.0, 0.0, 0.0, 0.0, 0.0, 0.0, 0.0, 0.0, 0.0, 0.0, 0.0, 0.0, 0.0, 0.0, 0.0, 0.0, 0.0, 0.0, 0.0, 0.0, 0.0, 0.0, 0.0, 0.0, 0.0, 0.0, 0.0, 0.0, 0.0, 0.0, 0.0, 0.0, 0.0, 0.0, 0.0, 0.0, 0.0, 0.0, 0.0, 0.0, 0.0, 0.0, 0.0, 0.0, 0.0, 0.0, 0.0, 0.0, 0.0, 0.0, 0.0, 0.0, 0.0, 0.0, 0.0, 0.0, 0.0, 0.0, 0.0, 0.0, 0.0, 0.0, 0.0, 0.0, 0.0, 0.0, 0.0, 0.0, 0.0, 0.0, 0.0, 0.0, 0.0, 0.0, 0.0, 0.0, 0.0, 0.0, 0.0, 0.0, 0.0, 0.0, 0.0, 0.0, 0.0, 0.0, 0.0, 0.0, 0.0, 0.0, 0.0, 0.0, 0.0, 0.0, 0.0, 0.0, 0.0, 0.0, 0.0, 0.0, 0.0, 0.0, 0.0, 0.0, 0.0, 0.0, 0.0, 0.0, 0.0, 0.0, 0.0, 0.0, 0.0, 0.0, 0.0, 0.0, 0.0, 0.0, 0.0, 0.0, 0.0, 0.0, 0.0, 0.0, 0.0, 0.0, 0.0, 0.0, 0.0, 0.0, 0.0, 0.0, 0.0, 0.0, 0.0, 0.0, 0.0, 0.0, 0.0, 0.0, 0.0, 0.0, 0.0, 0.0, 0.0, 0.0, 0.0, 0.0, 0.0, 0.0, 0.0, 0.0, 0.0, 0.0, 0.0, 0.0, 0.0, 0.0, 0.0, 0.0, 0.0, 0.0, 0.0, 0.0, 0.0, 0.0, 0.0, 0.0, 0.0, 0.0, 0.0, 0.0, 0.0, 0.0, 0.0, 0.0, 0.0, 0.0, 0.0, 0.0, 0.0, 0.0, 0.0, 0.0, 0.0, 0.0, 0.0, 0.0, 0.0, 0.0, 0.0, 0.0, 0.0, 0.0, 0.0, 0.0, 0.0, 0.0, 0.0, 0.0, 0.0, 0.0, 0.0, 0.0, 0.0, 0.0, 0.0, 0.0, 0.0, 0.0, 0.0, 0.0, 0.0, 0.0, 0.0, 0.0, 0.0, 0.0, 0.0, 0.0, 0.0, 0.0, 0.0, 0.0, 0.0, 0.0, 0.0, 0.0, 0.0, 0.0, 0.0, 0.0, 0.0, 0.0, 0.0, 0.0, 0.0, 0.0, 0.0, 0.0, 0.0, 0.0, 0.0, 0.0, 0.0, 0.0, 0.0, 0.0, 0.0, 0.0, 0.0, 0.0, 0.0, 0.0, 0.0, 0.0, 0.0, 0.0, 0.0, 0.0, 0.0, 0.0, 0.0, 0.0, 0.0, 0.0, 0.0, 0.0, 0.0, 0.0, 0.0, 0.0, 0.0, 0.0, 0.0, 0.0, 0.0, 0.0, 0.0, 0.0, 0.0, 0.0, 0.0, 0.0, 0.0, 0.0, 0.0, 0.0, 0.0, 0.0, 0.0, 0.0, 0.0, 0.0, 0.0, 0.0, 0.0, 0.0, 0.0, 0.0, 0.0, 0.0, 0.0, 0.0, 0.0, 0.0, 0.0, 0.0, 0.0, 0.0, 0.0, 0.0, 0.0, 0.0, 0.0, 0.0, 0.0, 0.0, 0.0, 0.0, 0.0, 0.0, 0.0, 0.0, 0.0, 0.0, 0.0, 0.0, 0.0, 0.0, 0.0, 0.0, 0.0, 0.0, 0.0, 0.0, 0.0, 0.0, 0.0, 0.0, 0.0, 0.0, 0.0, 0.0, 0.0, 0.0, 0.0, 0.0, 0.0, 0.0, 0.0, 0.0, 0.0, 0.0, 0.0, 0.0, 0.0, 0.0, 0.0, 0.0, 0.0, 0.0, 0.0, 0.0, 0.0, 0.0, 0.0, 0.0, 0.0, 0.0, 0.0, 0.0, 0.0, 0.0, 0.0, 0.0, 0.0, 0.0, 0.0, 0.0, 0.0, 0.0, 0.0, 0.0, 0.0, 0.0, 0.0, 0.0, 0.0, 0.0, 0.0, 0.0, 0.0, 0.0, 0.0, 0.0, 0.0, 0.0, 0.0, 0.0, 0.0, 0.0, 0.0, 0.0, 0.0, 0.0, 0.0, 0.0, 0.0, 0.0, 0.0, 0.0, 0.0, 0.0, 0.0, 0.0, 0.0, 0.0, 0.0, 0.0, 0.0, 0.0, 0.0, 0.0, 0.0, 0.0, 0.0, 0.0, 0.0, 0.0, 0.0, 0.0, 0.0, 0.0, 0.0, 0.0, 0.0, 0.0, 0.0, 0.0, 0.0, 0.0, 0.0, 0.0, 0.0, 0.0, 0.0, 0.0, 0.0, 0.0, 0.0, 0.0, 0.0, 0.0, 0.0, 0.0, 0.0, 0.0, 0.0, 0.0, 0.0, 0.0, 0.0, 0.0, 0.0, 0.0, 0.0, 0.0, 0.0, 0.0, 0.0, 0.0, 0.0, 0.0, 0.0, 0.0, 0.0, 0.0, 0.625, -0.001816, 0.625, 0.2482, 0.625, 0.25, 0.625, 0.0, 0.625, 0.2482, 0.625, 0.4709, 0.625, 0.5, 0.625, 0.25, 0.625, 0.7791, 0.625, 1.002, 0.625, 1.0, 0.625, 0.75, 0.625, 0.2526, 0.625, 0.002575, 0.625, 0.0, 0.625, 0.25, 0.625, 0.4549, 0.625, 0.2526, 0.625, 0.25, 0.625, 0.5, 0.625, 0.9974, 0.625, 0.7951, 0.625, 0.75, 0.625, 1.0, 0.625, 0.7951, 0.625, 0.7791, 0.625, 0.75, 0.625, 0.75, 0.625, 0.4709, 0.625, 0.4549, 0.625, 0.5, 0.625, 0.5, 0.625, 0.02994, 0.625, 0.0167, 0.625, -0.001816, 0.625, 0.002575, 0.625, 0.23, 0.625, 0.2248, 0.625, 0.2526, 0.625, 0.2482, 0.625, 0.0167, 0.625, 0.23, 0.625, 0.2482, 0.625, -0.001816, 0.625, 0.2248, 0.625, 0.02994, 0.625, 0.002575, 0.625, 0.2526, 0.625, 0.23, 0.625, 0.0167, 0.625, 0.02994, 0.625, 0.2248, 0.625, 0.2248, 0.625, 0.23, 0.625, 0.23, 0.625, 0.2248, 0.625, 0.23, 0.625, 0.0167, 0.625, 0.0167, 0.625, 0.23, 0.625, 0.0167, 0.625, 0.02994, 0.625, 0.02994, 0.625, 0.0167, 0.625, 1.002, 0.625, 0.7791, 0.625, 0.7951, 0.625, 0.9974, 0.625, 0.7791, 0.625, 0.7951, 0.625, 0.7951, 0.625, 0.7791, 0.625, 1.002, 0.625, 0.7791, 0.625, 0.7791, 0.625, 1.002, 0.625, 0.7951, 0.625, 0.9974, 0.625, 0.9974, 0.625, 0.7951, 0.625, 0.4709, 0.625, 0.2482, 0.625, 0.2526, 0.625, 0.4549, 0.625, 0.2526, 0.625, 0.4549, 0.625, 0.4549, 0.625, 0.2526, 0.625, 0.2482, 0.625, 0.2526, 0.625, 0.2526, 0.625, 0.2482, 0.625, 0.4549, 0.625, 0.4709, 0.625, 0.4709, 0.625, 0.4549, 0.404, 0.971, 0.596, 0.971, 0.625, 1.0, 0.375, 1.0, 0.596, 0.779, 0.404, 0.779, 0.375, 0.75, 0.625, 0.75, 0.404, 0.779, 0.404, 0.971, 0.375, 1.0, 0.375, 0.75, 0.596, 0.971, 0.596, 0.779, 0.625, 0.75, 0.625, 1.0, 0.3993, 0.02433, 0.3993, 0.2257, 0.375, 0.25, 0.375, 0.0, 0.6007, 0.02433, 0.3993, 0.02433, 0.375, 0.0, 0.625, 0.0, 0.6007, 0.2257, 0.6007, 0.02433, 0.625, 0.0, 0.625, 0.25, 0.3993, 0.2257, 0.6007, 0.2257, 0.625, 0.25, 0.375, 0.25, 0.5994, 0.2756, 0.4006, 0.2756, 0.375, 0.25, 0.625, 0.25, 0.4006, 0.2756, 0.4006, 0.4744, 0.375, 0.5, 0.375, 0.25, 0.5994, 0.4744, 0.5994, 0.2756, 0.625, 0.25, 0.625, 0.5, 0.4006, 0.4744, 0.5994, 0.4744, 0.625, 0.5, 0.375, 0.5, 0.3993, 0.02433, 0.6007, 0.02433, 0.6007, 0.2257, 0.3993, 0.2257, 0.4006, 0.2756, 0.5994, 0.2756, 0.5994, 0.4744, 0.4006, 0.4744, 0.404, 0.779, 0.596, 0.779, 0.596, 0.971, 0.404, 0.971, 0.6007, 0.2257, 0.3993, 0.2257, 0.3993, 0.2257, 0.6007, 0.2257, 0.5994, 0.2756, 0.5994, 0.4744, 0.5994, 0.4744, 0.5994, 0.2756, 0.404, 0.779, 0.596, 0.779, 0.596, 0.779, 0.404, 0.779, 0.3993, 0.2257, 0.3993, 0.02433, 0.3993, 0.02433, 0.3993, 0.2257, 0.5994, 0.4744, 0.4006, 0.4744, 0.4006, 0.4744, 0.5994, 0.4744, 0.404, 0.971, 0.404, 0.779, 0.404, 0.779, 0.404, 0.971, 0.3993, 0.02433, 0.6007, 0.02433, 0.6007, 0.02433, 0.3993, 0.02433, 0.4006, 0.2756, 0.5994, 0.2756, 0.5994, 0.2756, 0.4006, 0.2756, 0.596, 0.779, 0.596, 0.971, 0.596, 0.971, 0.596, 0.779, 0.375, 0.5, 0.375, 0.75, 0.375, 0.75, 0.375, 0.5, 0.0, 0.0, 0.0, 0.0, 0.0, 0.0, 0.0, 0.0, 0.0, 0.0, 0.0, 0.0, 0.0, 0.0, 0.0, 0.0, 0.0, 0.0, 0.0, 0.0, 0.0, 0.0, 0.0, 0.0, 0.0, 0.0, 0.0, 0.0, 0.0, 0.0, 0.0, 0.0, 0.0, 0.0, 0.0, 0.0, 0.0, 0.0, 0.0, 0.0, 0.0, 0.0, 0.0, 0.0, 0.0, 0.0, 0.0, 0.0, 0.0, 0.0, 0.0, 0.0, 0.0, 0.0, 0.0, 0.0, 0.0, 0.0, 0.0, 0.0, 0.0, 0.0, 0.0, 0.0])
me_circle.materials.append(mat_material)
me_circle.materials.append(mat_2b2d42)
me_circle.materials.append(mat_8d99ae)
me_circle.materials.append(mat_e3c09d)
me_circle.materials.append(mat_298ffe)
me_circle.update()

# ---- objects
ob_mikser = bpy.data.objects.new('mikser', me_circle)

# ---- transforms, parenting, visibility, modifiers, constraints
ob_mikser.location = (0.0, 0.0, 0.0)

# ---- collection membership
col_collection.objects.link(ob_mikser)

# ---- scene / render settings (as saved in the file)
scene.frame_start = 1; scene.frame_end = 250; scene.frame_set(1)
scene.render.engine = 'BLENDER_EEVEE_NEXT'
bpy.context.view_layer.update()

# ---- added for rendering (the .blend has no active camera and no usable light): camera, sun
cam_auto = bpy.data.cameras.new('AutoCamera')
cam_auto.lens = 50.0
cam_auto.sensor_width = 36.0
cam_auto.clip_end = 1000.0
ob_auto_camera = bpy.data.objects.new('AutoCamera', cam_auto)
scene.collection.objects.link(ob_auto_camera)
ob_auto_camera.location = (6.43888, -8.7351, 8.61397)
ob_auto_camera.rotation_euler = (1.09748, -7.21219e-08, 0.694738)
scene.camera = ob_auto_camera
light_auto_sun = bpy.data.lights.new('AutoSun', 'SUN')
light_auto_sun.energy = 3.0
light_auto_sun.angle = 0.0523599
ob_auto_sun = bpy.data.objects.new('AutoSun', light_auto_sun)
scene.collection.objects.link(ob_auto_sun)
ob_auto_sun.rotation_euler = (0.872665, 0.174533, 0.523599)
bpy.context.view_layer.update()
